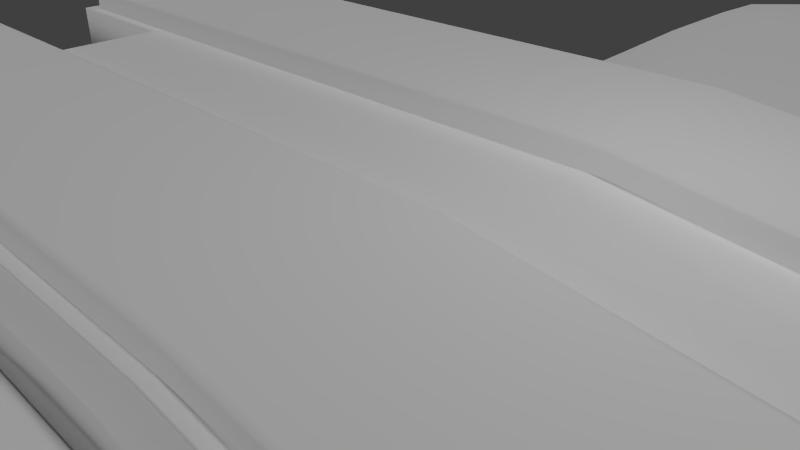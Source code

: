 # Source: Fighter.blend  (saved by Blender 2.74.0; exported with 4.5.12 LTS)
import bpy
from mathutils import Matrix  # noqa: F401  (used for matrix-valued properties, if any)

bpy.ops.wm.read_factory_settings(use_empty=True)
scene = bpy.context.scene
scene.name = 'Scene'

# ---- collections
col_collection_1 = bpy.data.collections.new('Collection 1'); scene.collection.children.link(col_collection_1)

# ---- materials (node trees are filled in below, after node groups)
mat_material = bpy.data.materials.new('Material')
mat_material.alpha_threshold = 0.0
mat_material.use_transparent_shadow = False
mat_material.roughness = 0.5

# ---- material node trees

# ---- world
world_world = bpy.data.worlds.new('World'); scene.world = world_world
world_world.color = (0.05088, 0.05088, 0.05088)
world_world.use_sun_shadow = False
world_world.sun_shadow_jitter_overblur = 0.0
world_world.cycles.sampling_method = 'MANUAL'
world_world.cycles.sample_map_resolution = 256

# ---- cameras
cam_camera = bpy.data.cameras.new('Camera')
cam_camera.clip_end = 100.0
cam_camera.lens = 35.0
cam_camera.sensor_width = 32.0
cam_camera.sensor_height = 18.0
cam_camera.ortho_scale = 7.314
cam_camera.dof.focus_distance = 0.0
cam_camera.dof.aperture_fstop = 128.0

# ---- lights
light_hemi = bpy.data.lights.new('Hemi', 'SUN')
light_hemi.transmission_factor = 0.0
light_hemi.angle = 0.1993
light_hemi.energy = 1.0
light_hemi.shadow_buffer_clip_start = 0.5
light_hemi.shadow_soft_size = 0.1
light_hemi.shadow_cascade_max_distance = 1000.0
light_hemi.cycles.use_multiple_importance_sampling = False
light_lamp = bpy.data.lights.new('Lamp', 'POINT')
light_lamp.transmission_factor = 0.0
light_lamp.cutoff_distance = 30.0
light_lamp.energy = 100.0
light_lamp.shadow_buffer_clip_start = 1.001
light_lamp.shadow_soft_size = 0.1
light_lamp.shadow_maximum_resolution = 0.006
light_lamp.use_absolute_resolution = True
light_lamp.cycles.use_multiple_importance_sampling = False

# ---- meshes
me_cube = bpy.data.meshes.new('Cube')
me_cube.from_pydata([(1.0, 0.8013, -1.0), (-1.0, 0.8013, -1.0), (1.0, 0.8013, 0.8614), (-1.0, 0.8013, 1.326), (0.3333, 0.8013, -1.0), (-0.3333, 0.8013, -1.0), (1.0, 0.8013, -0.2095), (1.0, 0.8013, 0.5809), (-1.0, 0.2155, -1.0), (-1.0, 0.8013, -0.2095), (1.0, 0.1799, 0.8614), (0.3333, 0.8013, 1.371), (-0.3333, 0.8013, 1.371), (-1.0, 0.2159, 1.371), (-1.0, 0.1799, -0.2095), (-1.0, 0.1799, 0.5809), (0.8969, 0.8013, -0.1885), (-0.3333, 0.8013, -0.2095), (0.9077, 0.8013, 0.172), (-0.3441, 0.8013, 0.1814), (1.0, 0.2254, -0.2095), (0.3333, 0.2159, 1.371), (-0.3333, 0.2159, 1.371), (0.3333, 0.1799, -1.0), (-0.3333, 0.1799, -1.0), (0.223, 3.164, -0.03406), (-0.4435, 3.147, -0.03406), (0.223, 3.164, 0.03663), (-0.4435, 3.147, 0.04739), (-1.378, 0.8013, 0.5779), (-1.389, 0.8013, 1.371), (-1.389, 0.8013, -1.0), (-1.389, 0.1799, -1.0), (-1.389, 0.8013, -0.2095), (-1.389, 0.1799, 1.371), (-1.389, 0.2146, -0.2095), (-1.389, 0.2146, 0.5809), (-1.389, 0.752, 0.5809), (-1.389, 0.752, 1.316), (-1.389, 0.752, -0.9449), (-1.389, 0.2146, -0.9449), (-1.389, 0.752, -0.2095), (-1.389, 0.2146, 1.316), (-1.389, 0.1799, -0.2095), (-1.389, 0.1799, 0.5809), (-1.241, 0.752, -0.2095), (-1.241, 0.2146, -0.2095), (-1.241, 0.752, 0.5809), (-1.241, 0.2146, 0.5809), (-1.241, 0.752, 1.316), (-1.241, 0.752, -0.9449), (-1.241, 0.2146, -0.9449), (-1.241, 0.2146, 1.316), (-1.389, 0.2146, 0.9486), (-1.389, 0.2146, -0.5772), (-1.389, 0.752, 0.9486), (-1.389, 0.752, -0.5772), (1.917, 0.1548, -0.2095), (1.917, 0.0638, 0.8191), (2.194, 0.05698, 0.78), (2.376, 0.04894, 0.5809), (2.605, 0.04887, 0.5278), (1.0, 0.07303, 0.7924), (1.0, 0.1199, 0.6366), (1.917, 0.09518, 0.613), (-0.424, 2.789, 0.1505), (-0.3965, 2.285, 0.2195), (-0.369, 1.781, 0.2017), (-0.3333, 1.047, 0.181), (-0.3333, 1.047, -0.1744), (-0.369, 1.781, -0.1393), (-0.3965, 2.285, -0.1043), (-0.424, 2.789, -0.06915), (0.3545, 2.821, -0.06915), (0.4946, 2.322, -0.1043), (0.6037, 1.822, -0.1393), (0.7842, 1.047, -0.1744), (0.7842, 1.047, 0.05371), (0.6037, 1.822, -0.01333), (0.4946, 2.322, -0.02377), (0.3545, 2.821, 0.02375), (0.5893, 0.8013, -0.2095), (0.2818, 0.8013, -0.2095), (-0.02577, 0.8013, -0.2095), (0.5893, 0.8013, 0.4972), (0.2818, 0.8013, 0.5809), (-0.02577, 0.8013, 0.5809), (0.04795, 3.314, -0.03406), (-0.1185, 3.307, -0.03406), (-0.285, 3.3, -0.03406), (0.04795, 3.314, 0.07952), (-0.1185, 3.307, 0.07952), (-0.285, 3.3, 0.07952), (0.5048, 1.047, -0.1744), (0.2254, 1.047, -0.1744), (-0.05395, 1.047, -0.1744), (0.3838, 1.812, -0.1393), (0.1329, 1.802, -0.1393), (-0.1181, 1.791, -0.1393), (0.2718, 2.313, -0.1043), (0.04907, 2.303, -0.1043), (-0.1737, 2.294, -0.1043), (0.1599, 2.813, -0.06915), (-0.03473, 2.805, -0.06915), (-0.2294, 2.797, -0.06915), (-0.05395, 1.047, 0.4806), (0.2254, 1.047, 0.4806), (0.5048, 1.047, 0.3969), (-0.1181, 1.791, 0.3804), (0.1329, 1.802, 0.3804), (0.3838, 1.812, 0.2967), (-0.1737, 2.294, 0.2801), (0.04907, 2.303, 0.2801), (0.2718, 2.313, 0.1964), (-0.2294, 2.797, 0.1798), (-0.03473, 2.805, 0.1798), (0.1599, 2.813, 0.09611), (1.0, 0.2254, -0.9279), (1.0, 0.7368, -0.9279), (1.0, 0.7368, -0.2095), (1.0, 0.7368, 0.5088), (1.0, 0.2254, 0.5088), (1.0, 0.1799, -0.2095), (1.04, 0.2254, -0.2095), (1.095, 0.2605, -0.1537), (1.095, 0.2605, -0.2654), (1.095, 0.6868, -0.2654), (1.095, 0.6868, -0.1537), (1.04, 0.7368, -0.2095), (1.095, 0.2605, -0.872), (1.04, 0.2254, -0.9279), (1.04, 0.7368, -0.9279), (1.095, 0.6868, -0.872), (1.04, 0.7368, 0.5088), (1.095, 0.6868, 0.453), (1.04, 0.2254, 0.5088), (1.095, 0.2605, 0.453), (1.095, 0.2837, -0.1169), (1.095, 0.6539, -0.1169), (1.095, 0.6539, -0.3021), (1.095, 0.2837, -0.3021), (1.095, 0.2837, -0.8353), (1.095, 0.6539, -0.8353), (1.095, 0.6539, 0.4162), (1.095, 0.2837, 0.4162), (1.057, 0.2837, -0.1169), (1.057, 0.6539, -0.1169), (1.057, 0.6539, -0.3021), (1.057, 0.2837, -0.3021), (1.057, 0.2837, -0.8353), (1.057, 0.6539, -0.8353), (1.057, 0.6539, 0.4162), (1.057, 0.2837, 0.4162), (1.0, 0.0111, -1.0), (-1.0, -0.01441, -1.0), (-1.0, -0.02288, 1.371), (-1.0, -0.01877, -0.2095), (-1.0, -0.01958, 0.5809), (0.3333, 0.01039, 1.371), (-0.3333, -0.01126, 1.371), (0.3333, 0.002363, -1.0), (-0.3333, -0.01204, -1.0), (2.812, 0.000867, -0.3174), (1.9, 0.01429, -1.0), (1.917, 0.001238, 0.8812), (2.194, 0.0004211, 0.854), (2.376, 0.0004211, 0.5809), (2.605, 0.0008891, 0.5278), (1.0, 0.0008412, 0.8545), (1.0, -0.8664, -1.0), (-1.0, -0.8664, -1.0), (1.0, -0.8664, 0.8614), (-1.0, -0.8664, 1.339), (0.3333, -0.8664, -1.0), (-0.3333, -0.8664, -1.0), (1.0, -0.8664, -0.2095), (1.0, -0.8664, 0.5809), (-1.0, -0.2454, -1.0), (-1.0, -0.8664, -0.2095), (1.0, -0.2098, 0.8614), (0.3333, -0.8664, 1.371), (-0.3333, -0.8664, 1.371), (-1.0, -0.2458, 1.371), (-1.0, -0.2098, -0.2095), (-1.0, -0.2098, 0.5809), (0.8969, -0.8664, -0.1326), (-0.3333, -0.8664, -0.2095), (0.9297, -0.8664, 0.1665), (-0.3662, -0.8664, 0.1751), (1.0, -0.2553, -0.2095), (0.3333, -0.2458, 1.371), (-0.3333, -0.2458, 1.371), (0.3333, -0.2098, -1.0), (-0.3333, -0.2098, -1.0), (0.1845, -3.225, -0.03406), (-0.4816, -3.197, -0.03406), (0.1845, -3.225, 0.03663), (-0.4816, -3.197, 0.04739), (-1.356, -0.8664, 0.5809), (-1.389, -0.8664, 1.371), (-1.389, -0.8664, -1.0), (-1.389, -0.2098, -1.0), (-1.389, -0.8664, -0.2095), (-1.389, -0.2098, 1.371), (-1.389, -0.2445, -0.2095), (-1.389, -0.2445, 0.5809), (-1.389, -0.8171, 0.5809), (-1.389, -0.8171, 1.316), (-1.389, -0.8171, -0.9449), (-1.389, -0.2445, -0.9449), (-1.389, -0.8171, -0.2095), (-1.389, -0.2445, 1.316), (-1.389, -0.2098, -0.2095), (-1.389, -0.2098, 0.5809), (-1.241, -0.8171, -0.2095), (-1.241, -0.2445, -0.2095), (-1.241, -0.8171, 0.5809), (-1.241, -0.2445, 0.5809), (-1.241, -0.8171, 1.316), (-1.241, -0.8171, -0.9449), (-1.241, -0.2445, -0.9449), (-1.241, -0.2445, 1.316), (-1.389, -0.2445, 0.9486), (-1.389, -0.2445, -0.5772), (-1.389, -0.8171, 0.9486), (-1.389, -0.8171, -0.5772), (1.917, -0.1524, -0.2095), (1.917, -0.07174, 0.7997), (2.194, -0.06135, 0.7835), (2.376, -0.05176, 0.5809), (2.605, -0.04709, 0.5278), (1.0, -0.08177, 0.773), (1.0, -0.1557, 0.5809), (1.917, -0.1124, 0.5982), (-0.4542, -2.839, 0.1505), (-0.4156, -2.335, 0.2195), (-0.3771, -1.832, 0.2017), (-0.3333, -1.142, 0.181), (-0.3333, -1.142, -0.1744), (-0.3771, -1.832, -0.1393), (-0.4156, -2.335, -0.1043), (-0.4542, -2.839, -0.06915), (0.3235, -2.884, -0.06915), (0.4745, -2.387, -0.1043), (0.5945, -1.89, -0.1393), (0.7842, -1.142, -0.1744), (0.7842, -1.142, 0.05371), (0.5945, -1.89, -0.01333), (0.4745, -2.387, -0.02377), (0.3235, -2.884, 0.02375), (0.5893, -0.8664, -0.2095), (0.2818, -0.8664, -0.2095), (-0.02577, -0.8664, -0.2095), (0.5893, -0.8664, 0.4972), (0.2818, -0.8664, 0.5809), (-0.02577, -0.8664, 0.5809), (0.006204, -3.371, -0.03406), (-0.1601, -3.362, -0.03406), (-0.3264, -3.352, -0.03406), (0.006203, -3.371, 0.07952), (-0.1601, -3.362, 0.07952), (-0.3264, -3.352, 0.07952), (0.5048, -1.142, -0.1744), (0.2254, -1.142, -0.1744), (-0.05395, -1.142, -0.1744), (0.3748, -1.875, -0.1393), (0.1242, -1.861, -0.1393), (-0.1265, -1.846, -0.1393), (0.2519, -2.374, -0.1043), (0.02942, -2.361, -0.1043), (-0.1931, -2.348, -0.1043), (0.1291, -2.873, -0.06915), (-0.06534, -2.861, -0.06915), (-0.2597, -2.85, -0.06915), (-0.05395, -1.142, 0.4806), (0.2254, -1.142, 0.4806), (0.5048, -1.142, 0.3969), (-0.1265, -1.846, 0.3804), (0.1242, -1.861, 0.3804), (0.3748, -1.875, 0.2967), (-0.1931, -2.348, 0.2801), (0.02942, -2.361, 0.2801), (0.2519, -2.374, 0.1964), (-0.2597, -2.85, 0.1798), (-0.06534, -2.861, 0.1798), (0.1291, -2.873, 0.09611), (1.0, -0.2553, -0.9279), (1.0, -0.8019, -0.9279), (1.0, -0.8019, -0.2095), (1.0, -0.8019, 0.5088), (1.0, -0.2553, 0.5088), (1.0, -0.2098, -0.2095), (1.04, -0.2553, -0.2095), (1.095, -0.2905, -0.1537), (1.095, -0.2905, -0.2654), (1.095, -0.752, -0.2654), (1.095, -0.752, -0.1537), (1.04, -0.8019, -0.2095), (1.095, -0.2905, -0.872), (1.04, -0.2553, -0.9279), (1.04, -0.8019, -0.9279), (1.095, -0.752, -0.872), (1.04, -0.8019, 0.5088), (1.095, -0.752, 0.453), (1.04, -0.2553, 0.5088), (1.095, -0.2905, 0.453), (1.095, -0.3137, -0.1169), (1.095, -0.7191, -0.1169), (1.095, -0.7191, -0.3021), (1.095, -0.3137, -0.3021), (1.095, -0.3137, -0.8353), (1.095, -0.7191, -0.8353), (1.095, -0.7191, 0.4162), (1.095, -0.3137, 0.4162), (1.057, -0.3137, -0.1169), (1.057, -0.7191, -0.1169), (1.057, -0.7191, -0.3021), (1.057, -0.3137, -0.3021), (1.057, -0.3137, -0.8353), (1.057, -0.7191, -0.8353), (1.057, -0.7191, 0.4162), (1.057, -0.3137, 0.4162), (1.0, 0.1799, -0.9879), (1.0, 0.1678, -1.0), (0.9879, 0.1799, -1.0), (1.0, 0.1678, 0.5809), (1.0, 0.1799, 0.5688), (2.831, 0.09705, -0.2998), (2.822, 0.1029, -0.2901), (2.936, 0.09069, -0.2189), (2.822, 0.1029, 0.4573), (2.823, 0.09705, 0.4675), (2.936, 0.09069, 0.4573), (1.917, 0.1548, 0.5688), (1.917, 0.1512, 0.592), (1.901, 0.1548, -0.9879), (1.9, 0.146, -1.0), (2.831, 0.03505, -0.2998), (2.936, 0.03826, -0.2189), (2.936, 0.02731, -0.2189), (2.936, 0.02731, 0.4573), (2.936, 0.03826, 0.4573), (2.823, 0.03505, 0.4675), (2.936, 0.006329, -0.2189), (2.936, -0.004614, -0.2189), (2.831, 0.0008595, -0.2998), (2.823, 0.0006061, 0.4675), (2.936, -0.004847, 0.4573), (2.936, 0.006097, 0.4573), (2.823, 0.0006332, 0.4675), (1.0, -0.1977, -1.0), (1.0, -0.2098, -0.9879), (0.9879, -0.2098, -1.0), (1.0, -0.2098, 0.5688), (1.0, -0.1977, 0.5809), (2.831, -0.09533, -0.2998), (2.822, -0.1012, -0.2901), (2.936, -0.08896, -0.2189), (2.936, -0.08896, 0.4573), (2.823, -0.09533, 0.4675), (2.822, -0.1012, 0.4573), (1.917, -0.1488, 0.592), (1.917, -0.1524, 0.5688), (1.9, -0.1435, -1.0), (1.901, -0.1524, -0.9879), (2.936, -0.03654, -0.2189), (2.831, -0.03333, -0.2998), (2.936, -0.02559, -0.2189), (2.823, -0.03333, 0.4675), (2.936, -0.03654, 0.4573), (2.936, -0.02559, 0.4573), (0.9893, 0.8013, 0.5779), (0.9893, 0.8013, 0.842), (-0.3333, 0.8013, 1.326), (-1.0, 0.8013, 1.371), (0.9893, 0.8013, -0.1682), (0.3297, 0.8013, 1.326), (-1.378, 0.8013, 1.326), (-0.3441, 0.8013, -0.1706), (-1.0, 0.8013, -0.1706), (0.9077, 0.8013, -0.1522), (-0.0312, 0.8013, 0.5882), (-0.3333, 0.8013, 0.1643), (0.8969, 0.8013, 0.154), (-1.389, 0.8013, 0.5809), (-1.378, 0.8013, -0.1706), (0.5952, 0.8013, 0.5067), (0.2832, 0.8013, 0.5882), (-1.007, 0.878, 0.5704), (-1.007, 0.878, 1.242), (-1.007, 0.878, -0.1013), (-1.388, 0.878, 0.5704), (-0.3459, 0.878, 0.2146), (0.9985, 0.878, 0.5704), (0.9162, 0.878, 0.2061), (0.3334, 0.878, 1.242), (-0.3351, 0.878, 1.242), (0.9985, 0.878, 0.8074), (0.9985, 0.878, -0.09921), (-1.388, 0.878, 1.242), (-0.3459, 0.878, -0.1013), (0.9162, 0.878, -0.08485), (-0.03044, 0.878, 0.5796), (-1.388, 0.878, -0.1013), (0.6012, 0.878, 0.5065), (0.2866, 0.878, 0.5796), (0.9672, -0.8664, 0.5809), (0.9672, -0.8664, 0.8452), (-0.3333, -0.8664, 1.339), (-1.0, -0.8664, 1.371), (0.9672, -0.8664, -0.1441), (0.3222, -0.8664, 1.339), (-1.356, -0.8664, 1.339), (-0.3662, -0.8664, -0.1767), (-1.0, -0.8664, -0.1767), (0.9297, -0.8664, -0.1162), (-0.04234, -0.8664, 0.6137), (-0.3333, -0.8664, 0.1643), (0.8969, -0.8664, 0.154), (-1.389, -0.8664, 0.5809), (-1.356, -0.8664, -0.1767), (0.6073, -0.8664, 0.5264), (0.2862, -0.8664, 0.6137), (-1.0, -0.9321, 0.5757), (-1.0, -0.9321, 1.275), (-1.0, -0.9321, -0.1234), (-1.356, -0.9321, 0.5757), (-0.3662, -0.9321, 0.2013), (0.9672, -0.9321, 0.5757), (0.9297, -0.9321, 0.1934), (0.3222, -0.9321, 1.275), (-0.3333, -0.9321, 1.275), (0.9672, -0.9321, 0.8196), (0.9672, -0.9321, -0.0933), (-1.356, -0.9321, 1.275), (-0.3662, -0.9321, -0.1234), (0.9297, -0.9321, -0.06752), (-0.04234, -0.9321, 0.606), (-1.356, -0.9321, -0.1234), (0.6073, -0.9321, 0.5254), (0.2862, -0.9321, 0.606), (0.9714, 0.2159, 0.8832), (0.9714, 0.7691, 0.8832), (-0.3333, 0.7691, 1.371), (-1.0, 0.7691, 1.371), (0.3333, 0.7691, 1.371), (-1.353, 0.7691, 1.371), (0.3333, 0.1799, 1.371), (-0.3333, 0.1799, 1.371), (-1.0, 0.1799, 1.371), (-1.353, 0.2159, 1.371), (0.9714, -0.2458, 0.8832), (0.9714, -0.8342, 0.8832), (-0.3333, -0.8342, 1.371), (-1.0, -0.8342, 1.371), (0.3333, -0.8342, 1.371), (-1.353, -0.8342, 1.371), (0.3333, -0.2098, 1.371), (-0.3333, -0.2098, 1.371), (-1.0, -0.2098, 1.371), (-1.353, -0.2458, 1.371), (-0.9947, 0.7691, 1.663), (-1.015, 0.7509, 1.686), (-0.974, 0.7509, 1.686), (-0.974, 0.2362, 1.686), (-1.015, 0.2362, 1.686), (-0.9947, 0.2159, 1.663), (0.3552, 0.2362, 1.673), (0.3187, 0.2362, 1.686), (0.3386, 0.2159, 1.663), (0.3386, 0.7691, 1.663), (0.3187, 0.7509, 1.686), (0.3552, 0.7509, 1.673), (-0.3073, 0.2362, 1.686), (-0.348, 0.2362, 1.686), (-0.3281, 0.2159, 1.663), (-0.348, 0.7509, 1.686), (-0.3073, 0.7509, 1.686), (-0.3281, 0.7691, 1.663), (-0.974, -0.816, 1.686), (-1.015, -0.816, 1.686), (-0.9947, -0.8342, 1.663), (-0.9947, -0.2458, 1.663), (-1.015, -0.2662, 1.686), (-0.974, -0.2662, 1.686), (0.3386, -0.2458, 1.663), (0.3187, -0.2662, 1.686), (0.3552, -0.2662, 1.673), (0.3552, -0.816, 1.673), (0.3187, -0.816, 1.686), (0.3386, -0.8342, 1.663), (-0.3281, -0.2458, 1.663), (-0.348, -0.2662, 1.686), (-0.3073, -0.2662, 1.686), (-0.3281, -0.8342, 1.663), (-0.3073, -0.816, 1.686), (-0.348, -0.816, 1.686), (0.9767, 0.2159, 1.175), (0.9609, 0.2362, 1.21), (0.9767, 0.7691, 1.175), (0.9609, 0.7509, 1.21), (-1.327, 0.7509, 1.686), (-1.348, 0.7691, 1.663), (-1.327, 0.2362, 1.686), (-1.348, 0.2159, 1.663), (0.9609, -0.2662, 1.21), (0.9767, -0.2458, 1.175), (0.9767, -0.8342, 1.175), (0.9609, -0.816, 1.21), (-1.348, -0.8342, 1.663), (-1.327, -0.816, 1.686), (-1.348, -0.2458, 1.663), (-1.327, -0.2662, 1.686), (-0.3333, 0.7694, -1.0), (-1.0, 0.7694, -1.0), (0.9644, 0.7694, -1.0), (0.3333, 0.7694, -1.0), (-0.3333, 0.2155, -1.0), (-1.0, 0.1799, -1.0), (0.3333, 0.2155, -1.0), (-1.353, 0.7694, -1.0), (-1.353, 0.2155, -1.0), (-0.3333, -0.8346, -1.0), (-1.0, -0.8346, -1.0), (0.9644, -0.8346, -1.0), (0.3333, -0.8346, -1.0), (-0.3333, -0.2454, -1.0), (-1.0, -0.2098, -1.0), (0.3333, -0.2454, -1.0), (-1.353, -0.8346, -1.0), (-1.353, -0.2454, -1.0), (0.9688, 0.2111, -1.0), (0.9688, -0.2411, -1.0), (-1.0, 0.7694, -1.397), (-1.0, 0.2155, -1.397), (0.3333, 0.7694, -1.397), (0.3333, 0.2155, -1.397), (-0.3333, 0.7694, -1.397), (-0.3333, 0.2155, -1.397), (-1.0, -0.8346, -1.397), (-1.0, -0.2454, -1.397), (0.3333, -0.8346, -1.397), (0.3333, -0.2454, -1.397), (-0.3333, -0.8346, -1.397), (-0.3333, -0.2454, -1.397), (0.9644, 0.7694, -1.148), (-1.353, 0.7694, -1.397), (-1.353, 0.2155, -1.397), (0.9644, -0.8346, -1.256), (-1.353, -0.8346, -1.397), (-1.353, -0.2454, -1.397), (0.9644, 0.2067, -1.148), (0.9644, -0.2367, -1.256), (3.337, 0.0243, 0.1371), (3.337, 0.01743, 0.1371), (3.337, 0.01743, 0.3422), (3.337, 0.0243, 0.3422), (3.337, 0.004278, 0.1371), (3.337, -0.002583, 0.1371), (3.337, -0.002729, 0.3422), (3.337, 0.004132, 0.3422), (3.337, -0.01574, 0.1371), (3.337, -0.0226, 0.1371), (3.337, -0.0226, 0.3422), (3.337, -0.01574, 0.3422), (3.337, 0.05716, 0.1371), (3.337, 0.05716, 0.3422), (3.337, -0.05546, 0.1371), (3.337, -0.05546, 0.3422), (0.9879, 0.0112, -1.0), (2.191, 0.01068, -0.6388), (2.509, 0.005774, -0.5924), (2.521, -0.1244, -0.1407), (2.219, -0.1475, -0.2091), (2.205, 0.1495, -0.6065), (2.484, 0.1262, -0.5982), (2.49, 0.119, -0.61), (2.207, 0.1409, -0.6184), (2.521, 0.1262, 0.5157), (2.219, 0.1495, 0.5688), (2.219, 0.1448, 0.5883), (2.521, 0.1209, 0.5315), (2.207, -0.139, -0.6184), (2.49, -0.1172, -0.61), (2.484, -0.1244, -0.5982), (2.205, -0.1475, -0.6065), (2.521, -0.1191, 0.5315), (2.219, -0.1429, 0.5883), (2.219, -0.1475, 0.5688), (2.521, -0.1244, 0.5157), (2.219, 0.1495, -0.221), (2.521, 0.1262, -0.2056), (2.199, 0.09144, 0.5988), (2.203, -0.101, 0.5851), (2.191, 0.1159, -0.6388), (1.916, 0.1215, -0.9796), (2.509, -0.0897, -0.5924), (2.812, -0.07034, -0.3174), (1.916, 0.01429, -0.9796), (2.812, 0.07207, -0.3174), (2.831, 0.000867, -0.2998), (1.916, -0.119, -0.9796), (2.509, 0.09151, -0.5924), (2.191, -0.114, -0.6388), (2.207, 0.01068, -0.6184), (2.49, 0.005774, -0.61), (2.489, 0.005774, -0.4224), (2.792, 0.000867, -0.1475), (1.896, 0.01429, -0.8096), (2.17, 0.01068, -0.4689), (2.17, 0.1159, -0.4689), (1.896, 0.1215, -0.8096), (2.489, -0.0897, -0.4224), (2.792, -0.07034, -0.1475), (2.792, 0.07207, -0.1475), (1.896, -0.119, -0.8096), (2.489, 0.09151, -0.4224), (2.17, -0.114, -0.4689), (-1.0, -0.1163, 1.371), (-0.3333, -0.1105, 1.371), (0.3333, -0.09971, 1.371), (-1.0, -0.1147, 0.5809), (-1.0, -0.1143, -0.2095), (-1.0, -0.1121, -1.0), (0.3333, -0.1037, -1.0), (-0.3333, -0.1109, -1.0), (0.9879, -0.0993, -1.0), (-0.3421, 0.878, 0.5767), (-0.3541, -0.9321, 0.5962), (0.3333, 0.1023, 1.371), (-0.3333, 0.08431, 1.371), (-1.0, 0.08274, -1.0), (-1.0, 0.0785, 1.371), (-1.0, 0.08056, -0.2095), (-1.0, 0.08015, 0.5809), (0.3333, 0.09113, -1.0), (-0.3333, 0.08392, -1.0), (0.9879, 0.09554, -1.0)], [(60, 64), (229, 233)], [(177, 526, 544, 540), (455, 452, 507, 490), (3, 373, 396, 389), (1, 31, 33, 9), (18, 386, 404, 394), (5, 1, 9, 17), (376, 372, 397, 395), (0, 4, 16, 6), (4, 5, 17, 83, 82, 81, 16), (377, 3, 389, 399), (65, 28, 26, 72), (387, 381, 402, 405), (375, 380, 401, 398), (141, 149, 148, 140), (137, 145, 152, 144), (61, 342, 331, 581), (468, 471, 477, 473), (62, 10, 447, 629), (629, 447, 448, 630), (630, 448, 449, 632), (636, 631, 518, 24), (122, 57, 335, 322), (635, 636, 24, 23), (323, 336, 163, 153), (514, 513, 537, 533), (89, 26, 28, 92), (73, 25, 27, 80), (114, 92, 28, 65), (102, 87, 25, 73), (338, 329, 565, 553), (357, 365, 562, 567), (35, 46, 51, 40, 54), (36, 35, 46, 48), (37, 47, 49, 38, 55), (42, 52, 48, 36, 53), (39, 50, 45, 41, 56), (529, 530, 550, 549), (380, 18, 394, 401), (449, 34, 44, 15), (13, 22, 475, 466), (15, 44, 43, 14), (14, 43, 32, 518), (38, 30, 384, 37, 55), (39, 31, 32, 40), (41, 33, 31, 39, 56), (37, 384, 33, 41), (42, 34, 30, 38), (40, 32, 43, 35, 54), (35, 43, 44, 36), (36, 44, 34, 42, 53), (50, 51, 46, 45), (45, 47, 48, 46), (47, 48, 52, 49), (41, 37, 47, 45), (40, 51, 50, 39), (38, 49, 52, 42), (513, 516, 535, 537), (340, 348, 560, 555), (167, 349, 342, 61), (164, 165, 59, 58), (165, 166, 60, 59), (166, 167, 61, 60), (164, 58, 62, 168), (20, 122, 322, 117), (63, 62, 58, 64), (81, 93, 76, 16), (93, 96, 75, 76), (96, 99, 74, 75), (99, 102, 73, 74), (86, 105, 68, 382), (105, 108, 67, 68), (108, 111, 66, 67), (111, 114, 65, 66), (16, 76, 77, 383), (76, 75, 78, 77), (75, 74, 79, 78), (74, 73, 80, 79), (382, 68, 69, 17), (68, 67, 70, 69), (67, 66, 71, 70), (66, 65, 72, 71), (79, 80, 116, 113), (113, 116, 115, 112), (112, 115, 114, 111), (78, 79, 113, 110), (110, 113, 112, 109), (109, 112, 111, 108), (77, 78, 110, 107), (107, 110, 109, 106), (106, 109, 108, 105), (383, 77, 107, 84), (84, 107, 106, 85), (85, 106, 105, 86), (71, 72, 104, 101), (101, 104, 103, 100), (100, 103, 102, 99), (70, 71, 101, 98), (98, 101, 100, 97), (97, 100, 99, 96), (69, 70, 98, 95), (95, 98, 97, 94), (94, 97, 96, 93), (17, 69, 95, 83), (83, 95, 94, 82), (82, 94, 93, 81), (72, 26, 89, 104), (104, 89, 88, 103), (103, 88, 87, 102), (80, 27, 90, 116), (116, 90, 91, 115), (115, 91, 92, 114), (25, 87, 90, 27), (87, 88, 91, 90), (88, 89, 92, 91), (637, 635, 23, 324), (118, 0, 6, 119), (119, 6, 7, 120), (570, 603, 617, 609), (326, 333, 57, 122), (532, 352, 351), (117, 130, 123, 20), (120, 133, 128, 119), (119, 128, 131, 118), (118, 131, 130, 117), (121, 135, 133, 120), (123, 125, 124), (126, 128, 127), (124, 125, 126, 127), (129, 130, 131, 132), (132, 131, 128, 126), (127, 128, 133, 134), (135, 136, 134, 133), (125, 123, 130, 129), (136, 135, 123, 124), (20, 123, 135, 121), (137, 124, 127, 138), (139, 126, 125, 140), (141, 129, 132, 142), (142, 132, 126, 139), (138, 127, 134, 143), (143, 134, 136, 144), (140, 125, 129, 141), (144, 136, 124, 137), (145, 146, 151, 152), (149, 150, 147, 148), (144, 152, 151, 143), (143, 151, 146, 138), (139, 147, 150, 142), (142, 150, 149, 141), (140, 148, 147, 139), (138, 146, 145, 137), (634, 157, 155, 632), (633, 156, 157, 634), (631, 154, 156, 633), (530, 177, 540, 550), (480, 483, 512, 510), (422, 421, 439, 440), (170, 178, 202, 200), (411, 408, 431, 430), (174, 186, 178, 170), (414, 413, 435, 425), (169, 175, 185, 173), (173, 185, 250, 251, 252, 186, 174), (188, 416, 437, 427), (234, 241, 195, 197), (413, 188, 427, 435), (198, 420, 438, 426), (310, 309, 317, 318), (306, 313, 321, 314), (230, 586, 359, 368), (353, 291, 226, 362), (446, 450, 504, 502), (441, 442, 499, 497), (620, 619, 458, 457), (619, 618, 459, 458), (291, 351, 364, 226), (625, 193, 527, 623), (624, 192, 193, 625), (519, 517, 538, 536), (258, 261, 197, 195), (242, 249, 196, 194), (283, 234, 197, 261), (271, 242, 194, 256), (596, 571, 606, 612), (204, 223, 209, 220, 215), (205, 217, 215, 204), (206, 224, 207, 218, 216), (211, 222, 205, 217, 221), (208, 225, 210, 214, 219), (520, 514, 533, 546), (408, 172, 424, 431), (459, 184, 213, 203), (454, 453, 494, 481), (184, 183, 212, 213), (183, 527, 201, 212), (207, 224, 206, 419, 199), (208, 209, 201, 200), (210, 225, 208, 200, 202), (206, 210, 202, 419), (211, 207, 199, 203), (209, 223, 204, 212, 201), (204, 205, 213, 212), (205, 222, 211, 203, 213), (219, 214, 215, 220), (214, 215, 217, 216), (216, 218, 221, 217), (210, 214, 216, 206), (209, 208, 219, 220), (207, 211, 221, 218), (64, 334, 325, 63), (626, 352, 192, 624), (360, 356, 357, 358), (231, 620, 457, 179), (166, 229, 230, 167), (164, 168, 231, 227), (120, 7, 325, 326, 121), (232, 233, 227, 231), (250, 185, 245, 262), (262, 245, 244, 265), (265, 244, 243, 268), (268, 243, 242, 271), (255, 417, 237, 274), (274, 237, 236, 277), (277, 236, 235, 280), (280, 235, 234, 283), (185, 418, 246, 245), (245, 246, 247, 244), (244, 247, 248, 243), (243, 248, 249, 242), (417, 186, 238, 237), (237, 238, 239, 236), (236, 239, 240, 235), (235, 240, 241, 234), (248, 282, 285, 249), (282, 281, 284, 285), (281, 280, 283, 284), (247, 279, 282, 248), (279, 278, 281, 282), (278, 277, 280, 281), (246, 276, 279, 247), (276, 275, 278, 279), (275, 274, 277, 278), (418, 253, 276, 246), (253, 254, 275, 276), (254, 255, 274, 275), (240, 270, 273, 241), (270, 269, 272, 273), (269, 268, 271, 272), (239, 267, 270, 240), (267, 266, 269, 270), (266, 265, 268, 269), (238, 264, 267, 239), (264, 263, 266, 267), (263, 262, 265, 266), (186, 252, 264, 238), (252, 251, 263, 264), (251, 250, 262, 263), (241, 273, 258, 195), (273, 272, 257, 258), (272, 271, 256, 257), (249, 285, 259, 196), (285, 284, 260, 259), (284, 283, 261, 260), (194, 196, 259, 256), (256, 259, 260, 257), (257, 260, 261, 258), (287, 288, 175, 169), (288, 289, 176, 175), (286, 189, 292, 299), (289, 288, 297, 302), (288, 287, 300, 297), (287, 286, 299, 300), (290, 289, 302, 304), (292, 293, 294), (295, 296, 297), (293, 296, 295, 294), (298, 301, 300, 299), (301, 295, 297, 300), (296, 303, 302, 297), (304, 302, 303, 305), (294, 298, 299, 292), (305, 293, 292, 304), (189, 290, 304, 292), (306, 307, 296, 293), (308, 309, 294, 295), (310, 311, 301, 298), (311, 308, 295, 301), (307, 312, 303, 296), (312, 313, 305, 303), (309, 310, 298, 294), (313, 306, 293, 305), (314, 321, 320, 315), (318, 317, 316, 319), (313, 312, 320, 321), (312, 307, 315, 320), (308, 311, 319, 316), (311, 310, 318, 319), (309, 308, 316, 317), (307, 306, 314, 315), (329, 332, 566, 565), (623, 622, 156, 154), (622, 621, 157, 156), (528, 532, 552, 542), (531, 322, 324), (328, 329, 327), (330, 331, 332), (337, 338, 339), (340, 341, 342), (365, 357, 355, 366), (346, 347, 348, 349), (531, 515, 0, 322), (355, 357, 356), (358, 359, 360), (365, 366, 367), (368, 369, 370), (333, 326, 325, 334), (600, 337, 339, 343), (341, 332, 331, 342), (337, 327, 329, 338), (575, 328, 327, 576), (579, 333, 334, 580), (322, 335, 336, 323), (600, 345, 366, 355), (348, 340, 342, 349), (370, 369, 563, 564), (339, 338, 553, 554), (361, 354, 353, 362), (572, 584, 356), (368, 359, 358, 369), (589, 572, 356, 360), (583, 355, 356, 584), (587, 361, 362, 588), (350, 363, 364, 351), (341, 340, 555, 556), (344, 367, 366, 345), (346, 368, 370, 347), (371, 372, 2, 7), (373, 3, 374, 12), (375, 371, 7, 6), (372, 376, 11, 2), (376, 373, 12, 11), (3, 377, 30, 374), (379, 378, 17, 9), (380, 375, 6, 16), (19, 381, 86, 382), (18, 380, 16, 383), (378, 19, 382, 17), (377, 29, 384, 30), (29, 385, 33, 384), (385, 379, 9, 33), (386, 18, 383, 84), (387, 386, 84, 85), (381, 387, 85, 86), (388, 389, 396, 627), (388, 391, 399, 389), (400, 390, 388, 392), (398, 401, 394, 393), (393, 394, 395, 397), (402, 392, 627), (390, 403, 391, 388), (385, 29, 391, 403), (19, 378, 400, 392), (381, 19, 392, 402), (378, 379, 390, 400), (373, 376, 395, 396), (386, 387, 405, 404), (371, 375, 398, 393), (379, 385, 403, 390), (372, 371, 393, 397), (29, 377, 399, 391), (407, 406, 176, 171), (172, 408, 181, 409), (406, 410, 175, 176), (411, 407, 171, 180), (408, 411, 180, 181), (412, 172, 409, 199), (413, 414, 178, 186), (410, 415, 185, 175), (416, 188, 417, 255), (415, 187, 418, 185), (188, 413, 186, 417), (198, 412, 199, 419), (420, 198, 419, 202), (414, 420, 202, 178), (187, 421, 253, 418), (421, 422, 254, 253), (422, 416, 255, 254), (628, 431, 424, 423), (423, 424, 434, 426), (435, 427, 423, 425), (433, 428, 429, 436), (428, 432, 430, 429), (437, 628, 427), (425, 423, 426, 438), (410, 406, 428, 433), (420, 414, 425, 438), (406, 407, 432, 428), (412, 198, 426, 434), (187, 415, 436, 429), (415, 410, 433, 436), (416, 422, 440, 437), (172, 412, 434, 424), (407, 411, 430, 432), (421, 187, 429, 439), (47, 37, 36, 48), (41, 45, 46, 35), (210, 206, 205, 204), (206, 216, 217, 205), (204, 215, 214, 210), (621, 618, 155, 157), (167, 230, 368, 346), (164, 227, 228, 165), (442, 441, 10, 2), (444, 443, 12, 374), (445, 442, 2, 11), (443, 445, 11, 12), (446, 444, 374, 30), (441, 21, 447, 10), (21, 22, 448, 447), (22, 13, 449, 448), (450, 446, 30, 34), (13, 450, 34, 449), (451, 452, 171, 179), (453, 454, 409, 181), (452, 455, 180, 171), (455, 453, 181, 180), (454, 456, 199, 409), (190, 451, 179, 457), (191, 190, 457, 458), (182, 191, 458, 459), (456, 460, 203, 199), (460, 182, 459, 203), (443, 444, 461, 478), (22, 21, 469, 475), (498, 500, 472, 467), (444, 446, 502, 461), (456, 454, 481, 509), (451, 190, 485, 506), (190, 191, 491, 485), (492, 484, 479, 496), (445, 443, 478, 470), (442, 445, 470, 499), (191, 182, 482, 491), (462, 501, 503, 465), (453, 455, 490, 494), (460, 456, 509, 511), (505, 487, 488, 508), (452, 451, 506, 507), (182, 460, 511, 482), (21, 441, 497, 469), (450, 13, 466, 504), (486, 493, 495, 489), (461, 462, 463), (464, 465, 466), (467, 468, 469), (470, 471, 472), (473, 474, 475), (476, 477, 478), (479, 480, 481), (482, 483, 484), (485, 486, 487), (488, 489, 490), (491, 492, 493), (494, 495, 496), (462, 465, 464, 463), (467, 472, 471, 468), (473, 477, 476, 474), (479, 484, 483, 480), (486, 489, 488, 487), (492, 496, 495, 493), (497, 499, 500, 498), (478, 461, 463, 476), (499, 470, 472, 500), (470, 478, 477, 471), (461, 502, 501, 462), (469, 497, 498, 467), (475, 469, 468, 473), (466, 475, 474, 464), (502, 504, 503, 501), (504, 466, 465, 503), (505, 508, 507, 506), (496, 479, 481, 494), (508, 488, 490, 507), (489, 495, 494, 490), (480, 510, 509, 481), (487, 505, 506, 485), (493, 486, 485, 491), (484, 492, 491, 482), (510, 512, 511, 509), (512, 483, 482, 511), (474, 476, 463, 464), (513, 514, 1, 5), (515, 516, 4, 0), (516, 513, 5, 4), (8, 517, 24, 518), (517, 519, 23, 24), (520, 521, 32, 31), (514, 520, 31, 1), (521, 8, 518, 32), (523, 522, 174, 170), (525, 524, 169, 173), (522, 525, 173, 174), (526, 177, 527, 193), (528, 526, 193, 192), (530, 529, 200, 201), (529, 523, 170, 200), (177, 530, 201, 527), (519, 531, 324, 23), (538, 534, 533, 537), (536, 538, 537, 535), (534, 547, 546, 533), (544, 543, 539, 540), (542, 541, 543, 544), (540, 539, 549, 550), (532, 528, 192, 352), (524, 525, 541, 548), (8, 521, 547, 534), (521, 520, 546, 547), (517, 8, 534, 538), (523, 529, 549, 539), (516, 515, 545, 535), (526, 528, 542, 544), (532, 524, 548, 552), (525, 522, 543, 541), (531, 519, 536, 551), (522, 523, 539, 543), (286, 287, 169, 351), (552, 548, 541, 542), (350, 351, 352), (515, 531, 551, 545), (551, 536, 535, 545), (553, 565, 566, 556), (557, 554, 555, 560), (558, 559, 564, 561), (562, 563, 568, 567), (555, 554, 553, 556), (559, 558, 557, 560), (563, 562, 561, 564), (367, 344, 558, 561), (369, 358, 568, 563), (348, 347, 559, 560), (343, 339, 554, 557), (347, 370, 564, 559), (344, 343, 557, 558), (365, 367, 561, 562), (332, 341, 556, 566), (358, 357, 567, 568), (350, 153, 163, 363), (165, 228, 229, 166), (591, 328, 575), (578, 330, 328, 591), (600, 327, 337), (600, 343, 344, 345), (332, 329, 328, 330), (227, 233, 228), (58, 59, 64), (228, 593, 229), (289, 290, 353, 354, 176), (354, 179, 171, 176), (232, 231, 179), (322, 323, 324), (350, 352, 626), (323, 637, 324), (189, 286, 351, 291), (290, 189, 291, 353), (117, 322, 0, 118), (121, 326, 122, 20), (524, 532, 351, 169), (325, 7, 2, 10), (63, 325, 10), (232, 354, 361, 233), (62, 63, 10), (354, 232, 179), (333, 579, 590, 57), (579, 578, 591, 590), (57, 590, 574, 335), (590, 591, 575, 574), (359, 586, 589, 360), (586, 587, 588, 589), (363, 582, 585, 364), (582, 583, 584, 585), (362, 226, 573, 588), (588, 573, 572, 589), (226, 364, 585, 573), (573, 585, 584, 572), (330, 578, 581, 331), (578, 579, 580, 581), (335, 574, 577, 336), (574, 575, 576, 577), (594, 570, 609, 610), (582, 604, 605, 583), (571, 602, 616, 606), (577, 576, 605, 604), (587, 586, 230, 229), (60, 61, 581, 580), (592, 60, 580), (587, 229, 593), (334, 592, 580), (361, 587, 593), (233, 361, 593), (228, 233, 593), (592, 334, 64), (59, 60, 592), (64, 59, 592), (594, 595, 336, 577), (596, 597, 355, 583), (595, 598, 163, 336), (162, 599, 327, 600), (598, 601, 363, 163), (597, 162, 600, 355), (599, 602, 576, 327), (601, 603, 582, 363), (603, 570, 604, 582), (571, 596, 583, 605), (570, 594, 577, 604), (602, 571, 605, 576), (616, 614, 607, 606), (612, 606, 607, 613), (615, 608, 609, 617), (611, 610, 609, 608), (603, 601, 615, 617), (602, 599, 614, 616), (162, 597, 613, 607), (601, 598, 608, 615), (599, 162, 607, 614), (598, 595, 611, 608), (597, 596, 612, 613), (595, 594, 610, 611), (184, 459, 618, 621), (183, 184, 621, 622), (527, 183, 622, 623), (569, 626, 624, 160), (160, 624, 625, 161), (161, 625, 623, 154), (159, 155, 618, 619), (158, 159, 619, 620), (168, 158, 620, 231), (395, 405, 402), (404, 405, 395), (394, 404, 395), (429, 430, 439), (439, 430, 440), (440, 430, 437), (395, 402, 627, 396), (392, 388, 627), (430, 431, 628, 437), (427, 628, 423), (35, 36, 37, 41), (518, 631, 633, 14), (14, 633, 634, 15), (15, 634, 632, 449), (569, 160, 635, 637), (160, 161, 636, 635), (161, 154, 631, 636), (159, 630, 632, 155), (158, 629, 630, 159), (168, 62, 629, 158), (153, 569, 637, 323), (153, 350, 626, 569)])
me_cube.polygons.foreach_set('use_smooth', [True] * 659)
_uv = me_cube.uv_layers.new(name='UVMap')
_uv.uv.foreach_set('vector', [0.9123, 0.918, 0.9123, 0.8536, 0.9507, 0.8536, 0.9507, 0.918, 0.1831, 0.7284, 0.2166, 0.7985, 0.1889, 0.7932, 0.1554, 0.7231, 0.2277, 0.0407, 0.2277, 0.1051, 0.2195, 0.1047, 0.2195, 0.03973, 0.0029, 0.04082, 0.0029, 0.003258, 0.0793, 0.003218, 0.0793, 0.04078, 0.9862, 0.5192, 0.9863, 0.4866, 0.9937, 0.4867, 0.9937, 0.5159, 0.0029, 0.1052, 0.0029, 0.04082, 0.0793, 0.04078, 0.0793, 0.1052, 0.9899, 0.2207, 0.9899, 0.2876, 0.9825, 0.2888, 0.9825, 0.2217, 0.0029, 0.2341, 0.0029, 0.1696, 0.08134, 0.2241, 0.0793, 0.234, 0.0029, 0.1696, 0.0029, 0.1052, 0.0793, 0.1052, 0.0793, 0.1349, 0.0793, 0.1646, 0.0793, 0.1943, 0.08134, 0.2241, 0.2277, 0.004178, 0.2277, 0.0407, 0.2195, 0.03973, 0.2195, 0.002901, 0.674, 0.03756, 0.6839, 0.002901, 0.6918, 0.002905, 0.6952, 0.03757, 0.9971, 0.9667, 0.9971, 0.9971, 0.9897, 0.997, 0.9897, 0.9664, 0.7902, 0.4757, 0.7902, 0.4836, 0.7828, 0.4827, 0.7828, 0.4748, 0.3503, 0.9946, 0.3466, 0.9946, 0.3466, 0.943, 0.3503, 0.943, 0.9939, 0.3461, 0.9902, 0.3461, 0.9902, 0.2946, 0.9939, 0.2946, 0.7555, 0.8155, 0.7539, 0.7942, 0.7599, 0.7941, 0.7625, 0.8236, 0.5328, 0.8621, 0.4831, 0.8621, 0.4831, 0.8017, 0.5328, 0.8017, 0.329, 0.328, 0.3393, 0.3284, 0.339, 0.3962, 0.3315, 0.3962, 0.3315, 0.3962, 0.339, 0.3962, 0.3391, 0.4605, 0.3299, 0.4605, 0.3299, 0.4605, 0.3391, 0.4605, 0.3392, 0.5248, 0.3294, 0.5248, 0.09477, 0.3419, 0.09465, 0.2775, 0.104, 0.2775, 0.104, 0.3419, 0.5504, 0.2291, 0.5504, 0.1404, 0.6256, 0.1419, 0.6256, 0.2291, 0.09546, 0.4064, 0.09477, 0.3419, 0.104, 0.3419, 0.104, 0.4064, 0.1029, 0.4708, 0.1008, 0.5578, 0.08804, 0.5578, 0.08773, 0.4708, 0.6894, 0.9335, 0.6894, 0.8691, 0.7278, 0.8691, 0.7278, 0.9335, 0.9841, 0.05247, 0.9839, 0.06724, 0.976, 0.06725, 0.9731, 0.05248, 0.7267, 0.03601, 0.7302, 0.002911, 0.737, 0.002901, 0.7356, 0.036, 0.7584, 0.2885, 0.7609, 0.2397, 0.7766, 0.2537, 0.777, 0.2885, 0.6268, 0.6904, 0.6354, 0.7393, 0.6192, 0.724, 0.608, 0.6903, 0.971, 0.2499, 0.9761, 0.2499, 0.9729, 0.2888, 0.9697, 0.2888, 0.9587, 0.2499, 0.9638, 0.2499, 0.9652, 0.2888, 0.962, 0.2888, 0.97, 0.7044, 0.9557, 0.7044, 0.9557, 0.6333, 0.97, 0.6333, 0.97, 0.6688, 0.3837, 0.7951, 0.3837, 0.7187, 0.398, 0.7187, 0.398, 0.7951, 0.6667, 0.8791, 0.681, 0.8791, 0.681, 0.9502, 0.6667, 0.9502, 0.6667, 0.9147, 0.827, 0.8801, 0.8412, 0.8801, 0.8412, 0.9512, 0.827, 0.9512, 0.827, 0.9157, 0.5412, 0.851, 0.5554, 0.851, 0.5554, 0.9221, 0.5412, 0.9221, 0.5412, 0.8866, 0.6225, 0.9361, 0.6225, 0.8791, 0.6609, 0.8791, 0.6609, 0.9361, 0.9863, 0.5506, 0.9862, 0.5192, 0.9937, 0.5159, 0.9937, 0.5441, 0.8487, 0.7227, 0.8862, 0.7227, 0.8862, 0.7991, 0.8487, 0.7992, 0.1408, 0.6023, 0.1276, 0.6653, 0.09987, 0.66, 0.1131, 0.597, 0.8487, 0.7992, 0.8862, 0.7991, 0.8862, 0.8756, 0.8487, 0.8756, 0.8487, 0.8756, 0.8862, 0.8756, 0.8862, 0.952, 0.8487, 0.952, 0.7876, 0.7167, 0.7828, 0.722, 0.7828, 0.6456, 0.7876, 0.6456, 0.7876, 0.6812, 0.7876, 0.4981, 0.7828, 0.4928, 0.8429, 0.4928, 0.8395, 0.4981, 0.7876, 0.5692, 0.7828, 0.5692, 0.7828, 0.4928, 0.7876, 0.4981, 0.7876, 0.5336, 0.7876, 0.6456, 0.7828, 0.6456, 0.7828, 0.5692, 0.7876, 0.5692, 0.8395, 0.7167, 0.8429, 0.722, 0.7828, 0.722, 0.7876, 0.7167, 0.8395, 0.4981, 0.8429, 0.4928, 0.8429, 0.5692, 0.8395, 0.5692, 0.8395, 0.5336, 0.8395, 0.5692, 0.8429, 0.5692, 0.8429, 0.6456, 0.8395, 0.6456, 0.8395, 0.6456, 0.8429, 0.6456, 0.8429, 0.722, 0.8395, 0.7167, 0.8395, 0.6812, 0.6167, 0.9502, 0.5648, 0.9502, 0.5648, 0.8791, 0.6167, 0.8791, 0.1198, 0.8807, 0.1198, 0.8043, 0.1718, 0.8043, 0.1718, 0.8807, 0.0029, 0.8097, 0.05484, 0.8097, 0.05484, 0.8808, 0.0029, 0.8808, 0.892, 0.8814, 0.892, 0.805, 0.9063, 0.805, 0.9063, 0.8814, 0.9731, 0.1308, 0.9874, 0.1308, 0.9874, 0.1828, 0.9731, 0.1828, 0.5294, 0.985, 0.5151, 0.985, 0.5151, 0.933, 0.5294, 0.933, 0.6894, 0.8691, 0.6894, 0.8047, 0.7278, 0.8047, 0.7278, 0.8691, 0.753, 0.7832, 0.751, 0.7832, 0.7503, 0.7438, 0.7516, 0.7438, 0.7508, 0.8156, 0.7506, 0.7942, 0.7539, 0.7942, 0.7555, 0.8155, 0.1776, 0.8496, 0.1792, 0.8227, 0.1864, 0.8226, 0.1837, 0.8495, 0.8381, 0.1886, 0.8381, 0.2153, 0.8334, 0.2153, 0.8327, 0.1958, 0.751, 0.8381, 0.7508, 0.8156, 0.7555, 0.8155, 0.7557, 0.838, 0.3219, 0.2401, 0.328, 0.2397, 0.329, 0.328, 0.322, 0.3284, 0.4199, 0.7798, 0.4155, 0.7798, 0.4155, 0.7045, 0.4199, 0.7103, 0.2049, 0.9376, 0.1898, 0.938, 0.1837, 0.8495, 0.2036, 0.8489, 0.5945, 0.4941, 0.6015, 0.5183, 0.5746, 0.517, 0.5648, 0.4928, 0.6015, 0.5183, 0.6098, 0.5927, 0.5885, 0.5927, 0.5746, 0.517, 0.6098, 0.5927, 0.6183, 0.6415, 0.5968, 0.6414, 0.5885, 0.5927, 0.6183, 0.6415, 0.6268, 0.6904, 0.608, 0.6903, 0.5968, 0.6414, 0.6326, 0.2298, 0.6422, 0.206, 0.671, 0.206, 0.6726, 0.2297, 0.7511, 0.4584, 0.7534, 0.3862, 0.7764, 0.3861, 0.776, 0.4571, 0.7534, 0.3862, 0.7559, 0.3374, 0.777, 0.3373, 0.7764, 0.3861, 0.7559, 0.3374, 0.7584, 0.2885, 0.777, 0.2885, 0.777, 0.3373, 0.7145, 0.2312, 0.716, 0.2074, 0.7381, 0.2074, 0.7476, 0.2311, 0.716, 0.2074, 0.7196, 0.1325, 0.7318, 0.1325, 0.7381, 0.2074, 0.7196, 0.1325, 0.7231, 0.08426, 0.7309, 0.08424, 0.7318, 0.1325, 0.7231, 0.08426, 0.7267, 0.03601, 0.7356, 0.036, 0.7309, 0.08424, 0.6726, 0.2297, 0.671, 0.206, 0.7054, 0.206, 0.7087, 0.2298, 0.671, 0.206, 0.669, 0.135, 0.702, 0.1351, 0.7054, 0.206, 0.669, 0.135, 0.6673, 0.0863, 0.6986, 0.08632, 0.702, 0.1351, 0.6673, 0.0863, 0.674, 0.03756, 0.6952, 0.03757, 0.6986, 0.08632, 0.6893, 0.3375, 0.701, 0.2887, 0.7202, 0.2886, 0.7123, 0.3375, 0.7123, 0.3375, 0.7202, 0.2886, 0.7396, 0.2886, 0.7344, 0.3375, 0.7344, 0.3375, 0.7396, 0.2886, 0.7584, 0.2885, 0.7559, 0.3374, 0.7318, 0.1325, 0.7309, 0.08424, 0.7525, 0.08518, 0.7621, 0.1335, 0.7044, 0.3864, 0.7123, 0.3375, 0.7344, 0.3375, 0.7292, 0.3863, 0.7292, 0.3863, 0.7344, 0.3375, 0.7559, 0.3374, 0.7534, 0.3862, 0.7381, 0.2074, 0.7318, 0.1325, 0.7621, 0.1335, 0.7717, 0.2074, 0.6967, 0.4608, 0.7044, 0.3864, 0.7292, 0.3863, 0.7242, 0.4596, 0.7242, 0.4596, 0.7292, 0.3863, 0.7534, 0.3862, 0.7511, 0.4584, 0.7476, 0.2311, 0.7381, 0.2074, 0.7717, 0.2074, 0.7813, 0.2312, 0.6903, 0.485, 0.6967, 0.4608, 0.7242, 0.4596, 0.7205, 0.4837, 0.7205, 0.4837, 0.7242, 0.4596, 0.7511, 0.4584, 0.7501, 0.4823, 0.683, 0.6419, 0.6833, 0.6907, 0.6645, 0.6906, 0.6614, 0.6418, 0.6614, 0.6418, 0.6645, 0.6906, 0.6457, 0.6905, 0.6399, 0.6417, 0.6399, 0.6417, 0.6457, 0.6905, 0.6268, 0.6904, 0.6183, 0.6415, 0.6826, 0.5931, 0.683, 0.6419, 0.6614, 0.6418, 0.6583, 0.5929, 0.6583, 0.5929, 0.6614, 0.6418, 0.6399, 0.6417, 0.634, 0.5928, 0.634, 0.5928, 0.6399, 0.6417, 0.6183, 0.6415, 0.6098, 0.5927, 0.6825, 0.5221, 0.6826, 0.5931, 0.6583, 0.5929, 0.6555, 0.5208, 0.6555, 0.5208, 0.6583, 0.5929, 0.634, 0.5928, 0.6285, 0.5195, 0.6285, 0.5195, 0.634, 0.5928, 0.6098, 0.5927, 0.6015, 0.5183, 0.6836, 0.4983, 0.6825, 0.5221, 0.6555, 0.5208, 0.6539, 0.4969, 0.6539, 0.4969, 0.6555, 0.5208, 0.6285, 0.5195, 0.6242, 0.4955, 0.6242, 0.4955, 0.6285, 0.5195, 0.6015, 0.5183, 0.5945, 0.4941, 0.6833, 0.6907, 0.6836, 0.7254, 0.6676, 0.7394, 0.6645, 0.6906, 0.6645, 0.6906, 0.6676, 0.7394, 0.6515, 0.7393, 0.6457, 0.6905, 0.6457, 0.6905, 0.6515, 0.7393, 0.6354, 0.7393, 0.6268, 0.6904, 0.701, 0.2887, 0.7122, 0.255, 0.7287, 0.2398, 0.7202, 0.2886, 0.7202, 0.2886, 0.7287, 0.2398, 0.7448, 0.2397, 0.7396, 0.2886, 0.7396, 0.2886, 0.7448, 0.2397, 0.7609, 0.2397, 0.7584, 0.2885, 0.9839, 0.002901, 0.9841, 0.02035, 0.9731, 0.02036, 0.9771, 0.002908, 0.9841, 0.02035, 0.9841, 0.03641, 0.9731, 0.03642, 0.9731, 0.02036, 0.9841, 0.03641, 0.9841, 0.05247, 0.9731, 0.05248, 0.9731, 0.03642, 0.09589, 0.4696, 0.09546, 0.4064, 0.104, 0.4064, 0.104, 0.4696, 0.4693, 0.7103, 0.4755, 0.7034, 0.4755, 0.7798, 0.4693, 0.7798, 0.4693, 0.7798, 0.4755, 0.7798, 0.4755, 0.8562, 0.4693, 0.8492, 0.8269, 0.1988, 0.8269, 0.2109, 0.8104, 0.2109, 0.8104, 0.1988, 0.4751, 0.2291, 0.4751, 0.1404, 0.5504, 0.1404, 0.5504, 0.2291, 0.06335, 0.4678, 0.06637, 0.4696, 0.06637, 0.4708, 0.2224, 0.7083, 0.2262, 0.7083, 0.2262, 0.7777, 0.2224, 0.7777, 0.2318, 0.7025, 0.228, 0.7025, 0.228, 0.633, 0.2318, 0.633, 0.2318, 0.633, 0.228, 0.633, 0.228, 0.5636, 0.2318, 0.5636, 0.3218, 0.9925, 0.318, 0.9925, 0.318, 0.943, 0.3218, 0.943, 0.3067, 0.9925, 0.3029, 0.9925, 0.3029, 0.943, 0.3067, 0.943, 0.2262, 0.7777, 0.2317, 0.7724, 0.2317, 0.7832, 0.2224, 0.6277, 0.228, 0.633, 0.2224, 0.6385, 0.6564, 0.8039, 0.6564, 0.8147, 0.6152, 0.8147, 0.6152, 0.8039, 0.3125, 0.9464, 0.318, 0.943, 0.318, 0.9925, 0.3125, 0.9876, 0.2224, 0.5691, 0.228, 0.5636, 0.228, 0.633, 0.2224, 0.6277, 0.2224, 0.6385, 0.228, 0.633, 0.228, 0.7025, 0.2224, 0.6972, 0.3029, 0.9925, 0.2972, 0.989, 0.2972, 0.9478, 0.3029, 0.943, 0.2317, 0.7724, 0.2262, 0.7777, 0.2262, 0.7083, 0.2317, 0.7137, 0.2317, 0.8418, 0.2262, 0.8472, 0.2262, 0.7777, 0.2317, 0.7832, 0.2224, 0.7777, 0.2262, 0.7777, 0.2262, 0.8472, 0.2224, 0.8472, 0.6542, 0.8003, 0.6564, 0.8039, 0.6152, 0.8039, 0.6184, 0.8003, 0.6184, 0.8182, 0.6152, 0.8147, 0.6564, 0.8147, 0.6542, 0.8182, 0.6542, 0.8698, 0.6564, 0.8733, 0.6152, 0.8733, 0.6184, 0.8698, 0.6184, 0.8698, 0.6152, 0.8733, 0.6152, 0.8147, 0.6184, 0.8182, 0.6184, 0.8003, 0.6152, 0.8039, 0.6152, 0.7452, 0.6184, 0.7488, 0.6184, 0.7488, 0.6152, 0.7452, 0.6564, 0.7452, 0.6542, 0.7488, 0.6542, 0.8182, 0.6564, 0.8147, 0.6564, 0.8733, 0.6542, 0.8698, 0.6542, 0.7488, 0.6564, 0.7452, 0.6564, 0.8039, 0.6542, 0.8003, 0.1198, 0.8865, 0.1556, 0.8865, 0.1556, 0.938, 0.1198, 0.938, 0.03868, 0.9381, 0.0029, 0.9381, 0.0029, 0.8866, 0.03868, 0.8866, 0.1039, 0.9433, 0.1076, 0.9433, 0.1076, 0.9791, 0.1039, 0.9791, 0.6584, 0.9934, 0.6547, 0.9934, 0.6547, 0.9419, 0.6584, 0.9419, 0.8428, 0.8367, 0.8391, 0.8367, 0.8391, 0.7852, 0.8428, 0.7852, 0.1908, 0.9796, 0.1871, 0.9796, 0.1871, 0.9438, 0.1908, 0.9438, 0.09437, 0.9433, 0.09806, 0.9433, 0.09806, 0.9791, 0.09437, 0.9791, 0.1813, 0.9796, 0.1776, 0.9796, 0.1776, 0.9438, 0.1813, 0.9438, 0.9219, 0.6456, 0.9315, 0.6456, 0.9319, 0.722, 0.9221, 0.722, 0.9219, 0.5692, 0.9315, 0.5692, 0.9315, 0.6456, 0.9219, 0.6456, 0.9217, 0.4928, 0.931, 0.4928, 0.9315, 0.5692, 0.9219, 0.5692, 0.9123, 0.9522, 0.9123, 0.918, 0.9507, 0.918, 0.9507, 0.9521, 0.9071, 0.2698, 0.854, 0.2698, 0.8539, 0.2397, 0.9071, 0.2397, 0.9897, 0.7588, 0.9897, 0.7278, 0.996, 0.7278, 0.996, 0.7588, 0.2379, 0.1962, 0.3143, 0.1963, 0.3143, 0.2338, 0.2379, 0.2338, 0.5524, 0.5387, 0.5525, 0.6019, 0.5462, 0.6015, 0.5461, 0.5382, 0.2379, 0.1318, 0.3143, 0.1318, 0.3143, 0.1963, 0.2379, 0.1962, 0.9644, 0.329, 0.9644, 0.3903, 0.9581, 0.3903, 0.9581, 0.329, 0.2379, 0.002901, 0.3143, 0.002927, 0.3217, 0.0129, 0.2379, 0.06734, 0.2379, 0.06734, 0.3217, 0.0129, 0.3143, 0.04262, 0.3143, 0.07235, 0.3143, 0.1021, 0.3143, 0.1318, 0.2379, 0.1318, 0.9882, 0.8686, 0.9882, 0.9105, 0.9819, 0.9097, 0.9818, 0.8711, 0.03779, 0.6132, 0.01656, 0.6132, 0.01997, 0.5786, 0.02785, 0.5786, 0.9882, 0.8346, 0.9882, 0.8686, 0.9818, 0.8711, 0.9819, 0.8397, 0.827, 0.8011, 0.827, 0.7278, 0.8333, 0.733, 0.8333, 0.8006, 0.8428, 0.7278, 0.8428, 0.7794, 0.8391, 0.7794, 0.8391, 0.7278, 0.9601, 0.938, 0.9601, 0.9896, 0.9565, 0.9896, 0.9565, 0.938, 0.7462, 0.8156, 0.7393, 0.8239, 0.7413, 0.7943, 0.7473, 0.7943, 0.4074, 0.241, 0.4826, 0.2409, 0.4826, 0.3297, 0.4074, 0.3298, 0.4425, 0.9426, 0.4425, 0.8891, 0.4707, 0.8891, 0.4707, 0.9426, 0.4051, 0.9426, 0.4051, 0.8891, 0.4333, 0.8891, 0.4333, 0.9426, 0.312, 0.3962, 0.3111, 0.4605, 0.3015, 0.4605, 0.3014, 0.3962, 0.3111, 0.4605, 0.3106, 0.5248, 0.3015, 0.5248, 0.3015, 0.4605, 0.4826, 0.2409, 0.5578, 0.2409, 0.5578, 0.3281, 0.4826, 0.3297, 0.07593, 0.3419, 0.06637, 0.3419, 0.06637, 0.2775, 0.07582, 0.2775, 0.07663, 0.4064, 0.06637, 0.4064, 0.06637, 0.3419, 0.07593, 0.3419, 0.7828, 0.8909, 0.7828, 0.8264, 0.8212, 0.8264, 0.8212, 0.8909, 0.01986, 0.5636, 0.03084, 0.5636, 0.02785, 0.5786, 0.01997, 0.5786, 0.2137, 0.4418, 0.2225, 0.4401, 0.2302, 0.4722, 0.2235, 0.4735, 0.7584, 0.6892, 0.777, 0.6893, 0.7766, 0.7239, 0.7609, 0.7379, 0.6266, 0.2887, 0.6078, 0.2888, 0.6191, 0.2551, 0.6354, 0.2398, 0.6787, 0.8274, 0.6787, 0.8367, 0.6622, 0.8367, 0.6622, 0.8274, 0.06064, 0.8808, 0.06064, 0.8453, 0.06064, 0.8097, 0.07488, 0.8097, 0.07488, 0.8808, 0.892, 0.7227, 0.9063, 0.7227, 0.9063, 0.7992, 0.892, 0.7991, 0.892, 0.9583, 0.892, 0.9227, 0.892, 0.8872, 0.9063, 0.8872, 0.9063, 0.9583, 0.2174, 0.9241, 0.2174, 0.8885, 0.2174, 0.853, 0.2317, 0.853, 0.2317, 0.9241, 0.9557, 0.6275, 0.9557, 0.5919, 0.9557, 0.5564, 0.97, 0.5564, 0.97, 0.6275, 0.6894, 0.9677, 0.6894, 0.9335, 0.7278, 0.9335, 0.7278, 0.9676, 0.5525, 0.6019, 0.5526, 0.6662, 0.5462, 0.6658, 0.5462, 0.6015, 0.9523, 0.2397, 0.9523, 0.3161, 0.9147, 0.3161, 0.9147, 0.2397, 0.2096, 0.6023, 0.1963, 0.6653, 0.1686, 0.66, 0.1819, 0.597, 0.9523, 0.3161, 0.9523, 0.3925, 0.9147, 0.3925, 0.9147, 0.3161, 0.9523, 0.3925, 0.9523, 0.469, 0.9147, 0.4689, 0.9147, 0.3925, 0.8415, 0.4636, 0.8415, 0.4281, 0.8415, 0.3925, 0.8462, 0.3925, 0.8462, 0.469, 0.8415, 0.245, 0.7861, 0.245, 0.7828, 0.2397, 0.8462, 0.2397, 0.8415, 0.3161, 0.8415, 0.2806, 0.8415, 0.245, 0.8462, 0.2397, 0.8462, 0.3161, 0.8415, 0.3925, 0.8415, 0.3161, 0.8462, 0.3161, 0.8462, 0.3925, 0.7861, 0.4636, 0.8415, 0.4636, 0.8462, 0.469, 0.7828, 0.469, 0.7861, 0.245, 0.7861, 0.2806, 0.7861, 0.3161, 0.7828, 0.3161, 0.7828, 0.2397, 0.7861, 0.3161, 0.7861, 0.3925, 0.7828, 0.3925, 0.7828, 0.3161, 0.7861, 0.3925, 0.7861, 0.4281, 0.7861, 0.4636, 0.7828, 0.469, 0.7828, 0.3925, 0.2933, 0.8088, 0.2933, 0.8799, 0.2379, 0.8799, 0.2379, 0.8088, 0.1699, 0.4793, 0.2253, 0.4793, 0.2253, 0.5557, 0.1699, 0.5557, 0.362, 0.8088, 0.362, 0.8799, 0.3067, 0.8799, 0.3067, 0.8088, 0.6764, 0.8216, 0.6622, 0.8216, 0.6622, 0.7452, 0.6764, 0.7452, 0.9839, 0.7278, 0.9839, 0.7832, 0.9697, 0.7832, 0.9697, 0.7278, 0.9723, 0.3961, 0.9723, 0.4515, 0.9581, 0.4515, 0.9581, 0.3961, 0.7607, 0.8824, 0.7662, 0.8822, 0.7689, 0.9706, 0.7643, 0.971, 0.07706, 0.4696, 0.06637, 0.4696, 0.06637, 0.4064, 0.07663, 0.4064, 0.4182, 0.4174, 0.4904, 0.4173, 0.4835, 0.4283, 0.4182, 0.4284, 0.314, 0.3279, 0.312, 0.3962, 0.3014, 0.3962, 0.3016, 0.3285, 0.751, 0.8381, 0.746, 0.8381, 0.7462, 0.8156, 0.7508, 0.8156, 0.08488, 0.8933, 0.08736, 0.8046, 0.09537, 0.8045, 0.09288, 0.8932, 0.4693, 0.8492, 0.4755, 0.8562, 0.4143, 0.8562, 0.4155, 0.855, 0.4199, 0.8492, 0.114, 0.8043, 0.1124, 0.8931, 0.09288, 0.8932, 0.09537, 0.8045, 0.5945, 0.4851, 0.5648, 0.487, 0.574, 0.4597, 0.601, 0.458, 0.601, 0.458, 0.574, 0.4597, 0.5877, 0.3863, 0.609, 0.3864, 0.609, 0.3864, 0.5877, 0.3863, 0.5963, 0.3377, 0.6178, 0.3376, 0.6178, 0.3376, 0.5963, 0.3377, 0.6078, 0.2888, 0.6266, 0.2887, 0.07908, 0.8039, 0.03904, 0.8039, 0.04065, 0.7773, 0.06941, 0.7773, 0.7516, 0.5234, 0.7765, 0.5249, 0.7764, 0.5917, 0.7534, 0.5917, 0.7534, 0.5917, 0.7764, 0.5917, 0.777, 0.6406, 0.7559, 0.6405, 0.7559, 0.6405, 0.777, 0.6406, 0.777, 0.6893, 0.7584, 0.6892, 0.1699, 0.2514, 0.1971, 0.2461, 0.1928, 0.2741, 0.1711, 0.2782, 0.1711, 0.2782, 0.1928, 0.2741, 0.2004, 0.3464, 0.1885, 0.3487, 0.1885, 0.3487, 0.2004, 0.3464, 0.2087, 0.3938, 0.2011, 0.3952, 0.2011, 0.3952, 0.2087, 0.3938, 0.2225, 0.4401, 0.2137, 0.4418, 0.03904, 0.8039, 0.0029, 0.8039, 0.006293, 0.7773, 0.04065, 0.7773, 0.04065, 0.7773, 0.006293, 0.7773, 0.009718, 0.7106, 0.04268, 0.7106, 0.04268, 0.7106, 0.009718, 0.7106, 0.01314, 0.6619, 0.04443, 0.6619, 0.04443, 0.6619, 0.01314, 0.6619, 0.01656, 0.6132, 0.03779, 0.6132, 0.6894, 0.6396, 0.7124, 0.64, 0.7203, 0.6888, 0.701, 0.6886, 0.7124, 0.64, 0.7344, 0.6403, 0.7396, 0.6891, 0.7203, 0.6888, 0.7344, 0.6403, 0.7559, 0.6405, 0.7584, 0.6892, 0.7396, 0.6891, 0.2004, 0.3464, 0.2299, 0.3393, 0.2297, 0.3885, 0.2087, 0.3938, 0.7044, 0.5913, 0.7292, 0.5915, 0.7344, 0.6403, 0.7124, 0.64, 0.7292, 0.5915, 0.7534, 0.5917, 0.7559, 0.6405, 0.7344, 0.6403, 0.1928, 0.2741, 0.2258, 0.2678, 0.2299, 0.3393, 0.2004, 0.3464, 0.6973, 0.5197, 0.7248, 0.5216, 0.7292, 0.5915, 0.7044, 0.5913, 0.7248, 0.5216, 0.7516, 0.5234, 0.7534, 0.5917, 0.7292, 0.5915, 0.1971, 0.2461, 0.2302, 0.2399, 0.2258, 0.2678, 0.1928, 0.2741, 0.6916, 0.4928, 0.7218, 0.4948, 0.7248, 0.5216, 0.6973, 0.5197, 0.7218, 0.4948, 0.7514, 0.4968, 0.7516, 0.5234, 0.7248, 0.5216, 0.6824, 0.3372, 0.6609, 0.3374, 0.6642, 0.2885, 0.6831, 0.2884, 0.6609, 0.3374, 0.6393, 0.3375, 0.6454, 0.2886, 0.6642, 0.2885, 0.6393, 0.3375, 0.6178, 0.3376, 0.6266, 0.2887, 0.6454, 0.2886, 0.6818, 0.3861, 0.6575, 0.3862, 0.6609, 0.3374, 0.6824, 0.3372, 0.6575, 0.3862, 0.6333, 0.3863, 0.6393, 0.3375, 0.6609, 0.3374, 0.6333, 0.3863, 0.609, 0.3864, 0.6178, 0.3376, 0.6393, 0.3375, 0.6818, 0.4529, 0.6549, 0.4546, 0.6575, 0.3862, 0.6818, 0.3861, 0.6549, 0.4546, 0.6279, 0.4563, 0.6333, 0.3863, 0.6575, 0.3862, 0.6279, 0.4563, 0.601, 0.458, 0.609, 0.3864, 0.6333, 0.3863, 0.6835, 0.4795, 0.6538, 0.4813, 0.6549, 0.4546, 0.6818, 0.4529, 0.6538, 0.4813, 0.6242, 0.4832, 0.6279, 0.4563, 0.6549, 0.4546, 0.6242, 0.4832, 0.5945, 0.4851, 0.601, 0.458, 0.6279, 0.4563, 0.6831, 0.2884, 0.6642, 0.2885, 0.6676, 0.2397, 0.6835, 0.2537, 0.6642, 0.2885, 0.6454, 0.2886, 0.6515, 0.2398, 0.6676, 0.2397, 0.6454, 0.2886, 0.6266, 0.2887, 0.6354, 0.2398, 0.6515, 0.2398, 0.701, 0.6886, 0.7203, 0.6888, 0.7288, 0.7377, 0.7123, 0.7223, 0.7203, 0.6888, 0.7396, 0.6891, 0.7449, 0.7378, 0.7288, 0.7377, 0.7396, 0.6891, 0.7584, 0.6892, 0.7609, 0.7379, 0.7449, 0.7378, 0.6228, 0.9419, 0.6296, 0.9419, 0.6335, 0.9594, 0.6225, 0.9594, 0.6225, 0.9594, 0.6335, 0.9594, 0.6335, 0.9755, 0.6225, 0.9755, 0.6225, 0.9755, 0.6335, 0.9755, 0.6335, 0.9915, 0.6225, 0.9915, 0.8567, 0.1759, 0.8567, 0.1064, 0.863, 0.1064, 0.863, 0.1828, 0.8567, 0.1064, 0.8567, 0.03699, 0.863, 0.03002, 0.863, 0.1064, 0.3848, 0.5682, 0.3848, 0.6376, 0.3809, 0.6376, 0.3809, 0.5682, 0.5554, 0.7063, 0.5554, 0.7758, 0.5516, 0.7758, 0.5516, 0.7063, 0.5554, 0.7758, 0.5554, 0.8452, 0.5516, 0.8452, 0.5516, 0.7758, 0.2821, 0.9959, 0.2821, 0.943, 0.2859, 0.943, 0.2859, 0.9959, 0.6393, 0.9947, 0.6393, 0.9419, 0.6431, 0.9419, 0.6431, 0.9947, 0.3809, 0.6376, 0.3754, 0.6431, 0.3754, 0.6323, 0.5461, 0.7811, 0.5461, 0.7703, 0.5516, 0.7758, 0.5648, 0.8039, 0.6094, 0.8039, 0.6094, 0.8147, 0.5648, 0.8147, 0.2914, 0.9464, 0.2914, 0.991, 0.2859, 0.9959, 0.2859, 0.943, 0.5461, 0.8397, 0.5461, 0.7811, 0.5516, 0.7758, 0.5516, 0.8452, 0.5461, 0.7703, 0.5461, 0.7116, 0.5516, 0.7063, 0.5516, 0.7758, 0.6431, 0.9947, 0.6431, 0.9419, 0.6489, 0.9467, 0.6489, 0.9914, 0.3754, 0.6323, 0.3754, 0.5736, 0.3809, 0.5682, 0.3809, 0.6376, 0.3754, 0.7017, 0.3754, 0.6431, 0.3809, 0.6376, 0.3809, 0.7071, 0.3848, 0.6376, 0.3848, 0.7071, 0.3809, 0.7071, 0.3809, 0.6376, 0.567, 0.8003, 0.6062, 0.8003, 0.6094, 0.8039, 0.5648, 0.8039, 0.6062, 0.8182, 0.567, 0.8182, 0.5648, 0.8147, 0.6094, 0.8147, 0.567, 0.8698, 0.6062, 0.8698, 0.6094, 0.8733, 0.5648, 0.8733, 0.6062, 0.8698, 0.6062, 0.8182, 0.6094, 0.8147, 0.6094, 0.8733, 0.6062, 0.8003, 0.6062, 0.7488, 0.6094, 0.7452, 0.6094, 0.8039, 0.6062, 0.7488, 0.567, 0.7488, 0.5648, 0.7452, 0.6094, 0.7452, 0.567, 0.8182, 0.567, 0.8698, 0.5648, 0.8733, 0.5648, 0.8147, 0.567, 0.7488, 0.567, 0.8003, 0.5648, 0.8039, 0.5648, 0.7452, 0.3213, 0.8857, 0.3213, 0.9372, 0.2821, 0.9372, 0.2821, 0.8857, 0.3271, 0.9372, 0.3271, 0.8857, 0.3663, 0.8857, 0.3663, 0.9372, 0.2107, 0.8435, 0.2107, 0.8043, 0.2144, 0.8043, 0.2144, 0.8435, 0.3313, 0.943, 0.3313, 0.9946, 0.3276, 0.9946, 0.3276, 0.943, 0.3408, 0.943, 0.3408, 0.9946, 0.3371, 0.9946, 0.3371, 0.943, 0.3597, 0.943, 0.3597, 0.9822, 0.3561, 0.9822, 0.3561, 0.943, 0.9697, 0.8282, 0.9697, 0.789, 0.9734, 0.789, 0.9734, 0.8282, 0.08488, 0.9825, 0.08488, 0.9433, 0.08857, 0.9433, 0.08857, 0.9825, 0.5512, 0.04168, 0.4859, 0.04168, 0.497, 0.002901, 0.5168, 0.002901, 0.9405, 0.4928, 0.9407, 0.5692, 0.9315, 0.5692, 0.931, 0.4928, 0.9407, 0.5692, 0.9407, 0.6456, 0.9315, 0.6456, 0.9315, 0.5692, 0.9123, 0.7892, 0.9123, 0.7278, 0.937, 0.7283, 0.9507, 0.7892, 0.1071, 0.4678, 0.104, 0.4708, 0.104, 0.4696, 0.5581, 0.05275, 0.5512, 0.04168, 0.5591, 0.05185, 0.4859, 0.05275, 0.4849, 0.0527, 0.4859, 0.04168, 0.9707, 0.2397, 0.971, 0.2499, 0.9699, 0.2499, 0.753, 0.7832, 0.7541, 0.7831, 0.7539, 0.7942, 0.9638, 0.2499, 0.9587, 0.2499, 0.9581, 0.2397, 0.9641, 0.2397, 0.7506, 0.7942, 0.7499, 0.7832, 0.751, 0.7832, 0.7506, 0.7942, 0.1071, 0.4678, 0.161, 0.4674, 0.1641, 0.4708, 0.104, 0.4708, 0.4913, 0.4182, 0.4835, 0.4283, 0.4904, 0.4173, 0.4182, 0.4284, 0.4172, 0.4174, 0.4182, 0.4174, 0.9638, 0.2499, 0.9641, 0.2397, 0.9648, 0.2499, 0.7473, 0.7943, 0.7468, 0.7832, 0.7479, 0.7832, 0.4751, 0.1404, 0.4751, 0.2291, 0.4739, 0.2291, 0.4729, 0.1404, 0.9674, 0.2397, 0.9707, 0.2397, 0.9699, 0.2499, 0.9679, 0.2499, 0.7541, 0.7831, 0.7591, 0.7831, 0.7599, 0.7941, 0.7539, 0.7942, 0.9707, 0.2397, 0.9767, 0.2397, 0.9761, 0.2499, 0.971, 0.2499, 0.5879, 0.08549, 0.5581, 0.05275, 0.5591, 0.05185, 0.5891, 0.08493, 0.4751, 0.1112, 0.4751, 0.1404, 0.4729, 0.1404, 0.4733, 0.1112, 0.6256, 0.2291, 0.6256, 0.1419, 0.6268, 0.1421, 0.6267, 0.2291, 0.0, 0.0, 0.0, 0.0, 0.0, 0.0, 0.0, 0.0, 0.751, 0.7832, 0.753, 0.7832, 0.7539, 0.7942, 0.7506, 0.7942, 0.7479, 0.7832, 0.7468, 0.7832, 0.7478, 0.7438, 0.7484, 0.7438, 0.9699, 0.2499, 0.971, 0.2499, 0.9697, 0.2888, 0.969, 0.2888, 0.4051, 0.3298, 0.4062, 0.241, 0.4074, 0.241, 0.4074, 0.3298, 0.476, 0.3881, 0.5202, 0.3845, 0.4904, 0.4173, 0.7473, 0.7943, 0.7413, 0.7943, 0.7418, 0.7833, 0.7468, 0.7832, 0.4125, 0.3881, 0.476, 0.3881, 0.4904, 0.4173, 0.4182, 0.4174, 0.5213, 0.3851, 0.4913, 0.4182, 0.4904, 0.4173, 0.5202, 0.3845, 0.4055, 0.359, 0.4051, 0.3298, 0.4074, 0.3298, 0.4074, 0.3589, 0.559, 0.2409, 0.559, 0.328, 0.5578, 0.3281, 0.5578, 0.2409, 0.7541, 0.7831, 0.753, 0.7832, 0.7516, 0.7438, 0.7523, 0.7438, 0.9668, 0.2499, 0.9648, 0.2499, 0.9641, 0.2397, 0.9674, 0.2397, 0.7506, 0.7942, 0.7473, 0.7943, 0.7479, 0.7832, 0.7499, 0.7832, 0.1554, 0.2329, 0.1809, 0.2329, 0.1828, 0.234, 0.1557, 0.234, 0.2277, 0.1051, 0.2277, 0.0407, 0.2321, 0.0407, 0.2321, 0.1051, 0.08329, 0.233, 0.1554, 0.2329, 0.1557, 0.234, 0.0793, 0.234, 0.1809, 0.2329, 0.2277, 0.1692, 0.2321, 0.1695, 0.1828, 0.234, 0.2277, 0.1692, 0.2277, 0.1051, 0.2321, 0.1051, 0.2321, 0.1695, 0.2277, 0.0407, 0.2277, 0.004178, 0.2321, 0.003138, 0.2321, 0.0407, 0.08307, 0.04078, 0.08307, 0.1042, 0.0793, 0.1052, 0.0793, 0.04078, 0.08484, 0.2251, 0.08329, 0.233, 0.0793, 0.234, 0.08134, 0.2241, 0.1171, 0.1041, 0.1564, 0.1343, 0.1557, 0.1349, 0.1154, 0.1052, 0.1162, 0.2251, 0.08484, 0.2251, 0.08134, 0.2241, 0.1144, 0.224, 0.08307, 0.1042, 0.1171, 0.1041, 0.1154, 0.1052, 0.0793, 0.1052, 0.2277, 0.004178, 0.1554, 0.004216, 0.1557, 0.003178, 0.2321, 0.003138, 0.1554, 0.004216, 0.08307, 0.004254, 0.0793, 0.003218, 0.1557, 0.003178, 0.08307, 0.004254, 0.08307, 0.04078, 0.0793, 0.04078, 0.0793, 0.003218, 0.1485, 0.1949, 0.1162, 0.2251, 0.1144, 0.224, 0.1476, 0.1943, 0.1564, 0.1647, 0.1485, 0.1949, 0.1476, 0.1943, 0.1557, 0.1646, 0.1564, 0.1343, 0.1564, 0.1647, 0.1557, 0.1646, 0.1557, 0.1349, 0.1546, 0.03976, 0.2195, 0.03973, 0.2195, 0.1047, 0.1552, 0.104, 0.1546, 0.03976, 0.1546, 0.002935, 0.2195, 0.002901, 0.2195, 0.03973, 0.08966, 0.1037, 0.08966, 0.0398, 0.1546, 0.03976, 0.1202, 0.1037, 0.08986, 0.2336, 0.09125, 0.2256, 0.1194, 0.2256, 0.1546, 0.2336, 0.1546, 0.2336, 0.1194, 0.2256, 0.2195, 0.1693, 0.1775, 0.2335, 0.1555, 0.1341, 0.1202, 0.1037, 0.1552, 0.104, 0.08966, 0.0398, 0.08966, 0.002969, 0.1546, 0.002935, 0.1546, 0.03976, 0.3906, 0.7129, 0.3906, 0.6405, 0.398, 0.6413, 0.398, 0.7062, 0.1614, 0.9205, 0.1615, 0.8865, 0.1689, 0.8932, 0.1688, 0.9238, 0.1615, 0.9593, 0.1614, 0.9205, 0.1688, 0.9238, 0.1689, 0.9585, 0.9565, 0.8288, 0.9565, 0.7654, 0.9639, 0.7647, 0.9639, 0.8286, 0.2277, 0.1051, 0.2277, 0.1692, 0.2195, 0.1693, 0.2195, 0.1047, 0.9971, 0.9366, 0.9971, 0.9667, 0.9897, 0.9664, 0.9897, 0.936, 0.9565, 0.9067, 0.9565, 0.8346, 0.9639, 0.8412, 0.9639, 0.906, 0.9565, 0.7654, 0.9565, 0.7288, 0.9639, 0.7278, 0.9639, 0.7647, 0.9565, 0.9322, 0.9565, 0.9067, 0.9639, 0.906, 0.9639, 0.9289, 0.3906, 0.6405, 0.3906, 0.5682, 0.398, 0.5763, 0.398, 0.6413, 0.4162, 0.006136, 0.3907, 0.006127, 0.3907, 0.002954, 0.4178, 0.002964, 0.4639, 0.1963, 0.4639, 0.1319, 0.4671, 0.1319, 0.4671, 0.1963, 0.3907, 0.006127, 0.3206, 0.006102, 0.3143, 0.002927, 0.3907, 0.002954, 0.4639, 0.0685, 0.4162, 0.006136, 0.4178, 0.002964, 0.4671, 0.06742, 0.4639, 0.1319, 0.4639, 0.0685, 0.4671, 0.06742, 0.4671, 0.1319, 0.4639, 0.2307, 0.4639, 0.1963, 0.4671, 0.1963, 0.4671, 0.2339, 0.3175, 0.135, 0.3175, 0.1963, 0.3143, 0.1963, 0.3143, 0.1318, 0.3206, 0.006102, 0.3233, 0.009723, 0.3217, 0.0129, 0.3143, 0.002927, 0.3939, 0.1037, 0.3515, 0.135, 0.3504, 0.1318, 0.3907, 0.1021, 0.3233, 0.009723, 0.3507, 0.009733, 0.3494, 0.0129, 0.3217, 0.0129, 0.3515, 0.135, 0.3175, 0.135, 0.3143, 0.1318, 0.3504, 0.1318, 0.3907, 0.2307, 0.4639, 0.2307, 0.4671, 0.2339, 0.3907, 0.2339, 0.3175, 0.2307, 0.3907, 0.2307, 0.3907, 0.2339, 0.3143, 0.2338, 0.3175, 0.1963, 0.3175, 0.2307, 0.3143, 0.2338, 0.3143, 0.1963, 0.3507, 0.009733, 0.3854, 0.04091, 0.3826, 0.04265, 0.3494, 0.0129, 0.3854, 0.04091, 0.3939, 0.07196, 0.3907, 0.07238, 0.3826, 0.04265, 0.3939, 0.07196, 0.3939, 0.1037, 0.3907, 0.1021, 0.3907, 0.07238, 0.4747, 0.6007, 0.5403, 0.5987, 0.5403, 0.6631, 0.4727, 0.6631, 0.4727, 0.6631, 0.5403, 0.6631, 0.5403, 0.6976, 0.4727, 0.6975, 0.4051, 0.6018, 0.4365, 0.6018, 0.4727, 0.6631, 0.4051, 0.6631, 0.408, 0.4729, 0.4727, 0.473, 0.4357, 0.4766, 0.4105, 0.4766, 0.4727, 0.473, 0.4963, 0.473, 0.5403, 0.5353, 0.4357, 0.4766, 0.4756, 0.5706, 0.4747, 0.6007, 0.4365, 0.6018, 0.4051, 0.6631, 0.4727, 0.6631, 0.4727, 0.6975, 0.4051, 0.6975, 0.976, 0.8346, 0.976, 0.9047, 0.9697, 0.9042, 0.9697, 0.8395, 0.9644, 0.2946, 0.9644, 0.329, 0.9581, 0.329, 0.9581, 0.2946, 0.976, 0.9047, 0.976, 0.9302, 0.9697, 0.9277, 0.9697, 0.9042, 0.827, 0.8743, 0.827, 0.8011, 0.8333, 0.8006, 0.8333, 0.8682, 0.9963, 0.03792, 0.9963, 0.06526, 0.9899, 0.06056, 0.9899, 0.03534, 0.7907, 0.2302, 0.7871, 0.2302, 0.7871, 0.2239, 0.7907, 0.2239, 0.9897, 0.7906, 0.9897, 0.7588, 0.996, 0.7588, 0.996, 0.7906, 0.5526, 0.6662, 0.5526, 0.7005, 0.5463, 0.7001, 0.5462, 0.6658, 0.5526, 0.4731, 0.5524, 0.5387, 0.5461, 0.5382, 0.5463, 0.4729, 0.9963, 0.002901, 0.9963, 0.03792, 0.9899, 0.03534, 0.9899, 0.002999, 0.9839, 0.988, 0.9697, 0.988, 0.9697, 0.936, 0.9839, 0.936, 0.9874, 0.125, 0.9731, 0.125, 0.9731, 0.07305, 0.9874, 0.07305, 0.8415, 0.3161, 0.8415, 0.3925, 0.7861, 0.3925, 0.7861, 0.3161, 0.9702, 0.2946, 0.9844, 0.2946, 0.9844, 0.3499, 0.9702, 0.3499, 0.5554, 0.9833, 0.5412, 0.9833, 0.5412, 0.9279, 0.5554, 0.9279, 0.9407, 0.6456, 0.9409, 0.722, 0.9319, 0.722, 0.9315, 0.6456, 0.7508, 0.8156, 0.7462, 0.8156, 0.7473, 0.7943, 0.7506, 0.7942, 0.08488, 0.8933, 0.09288, 0.8932, 0.09446, 0.9199, 0.08755, 0.9201, 0.3962, 0.3313, 0.3427, 0.3313, 0.3393, 0.3284, 0.3993, 0.3284, 0.3962, 0.5247, 0.3961, 0.4604, 0.3992, 0.4604, 0.3993, 0.5247, 0.396, 0.3961, 0.3962, 0.3313, 0.3993, 0.3284, 0.3991, 0.3961, 0.3961, 0.4604, 0.396, 0.3961, 0.3991, 0.3961, 0.3992, 0.4604, 0.3962, 0.5588, 0.3962, 0.5247, 0.3993, 0.5247, 0.3993, 0.5622, 0.3427, 0.3313, 0.3425, 0.3962, 0.339, 0.3962, 0.3393, 0.3284, 0.3425, 0.3962, 0.3426, 0.4605, 0.3391, 0.4605, 0.339, 0.3962, 0.3426, 0.4605, 0.3427, 0.5248, 0.3392, 0.5248, 0.3391, 0.4605, 0.3427, 0.5588, 0.3962, 0.5588, 0.3993, 0.5622, 0.3393, 0.5623, 0.3427, 0.5248, 0.3427, 0.5588, 0.3393, 0.5623, 0.3392, 0.5248, 0.2981, 0.3314, 0.2412, 0.3314, 0.2381, 0.3285, 0.3016, 0.3285, 0.2411, 0.4606, 0.2412, 0.5249, 0.2381, 0.5249, 0.238, 0.4606, 0.2412, 0.3314, 0.241, 0.3963, 0.2379, 0.3963, 0.2381, 0.3285, 0.241, 0.3963, 0.2411, 0.4606, 0.238, 0.4606, 0.2379, 0.3963, 0.2412, 0.5249, 0.2412, 0.5589, 0.2381, 0.5624, 0.2381, 0.5249, 0.2979, 0.3962, 0.2981, 0.3314, 0.3016, 0.3285, 0.3014, 0.3962, 0.298, 0.4605, 0.2979, 0.3962, 0.3014, 0.3962, 0.3015, 0.4605, 0.2981, 0.5248, 0.298, 0.4605, 0.3015, 0.4605, 0.3015, 0.5248, 0.2412, 0.5589, 0.2981, 0.5588, 0.3016, 0.5623, 0.2381, 0.5624, 0.2981, 0.5588, 0.2981, 0.5248, 0.3015, 0.5248, 0.3016, 0.5623, 0.3494, 0.7013, 0.3626, 0.7643, 0.3349, 0.7696, 0.3217, 0.7066, 0.1276, 0.6653, 0.1143, 0.7284, 0.08663, 0.7231, 0.09987, 0.66, 0.5326, 0.9272, 0.4828, 0.9272, 0.4831, 0.8657, 0.5328, 0.8657, 0.3626, 0.7643, 0.3696, 0.7977, 0.3419, 0.803, 0.3349, 0.7696, 0.2166, 0.5689, 0.2096, 0.6023, 0.1819, 0.597, 0.1889, 0.5636, 0.3009, 0.5682, 0.2674, 0.6382, 0.2397, 0.6436, 0.2731, 0.5735, 0.2674, 0.6382, 0.2806, 0.7013, 0.2529, 0.7066, 0.2397, 0.6436, 0.854, 0.3341, 0.854, 0.2737, 0.9071, 0.2737, 0.9071, 0.3341, 0.3361, 0.6382, 0.3494, 0.7013, 0.3217, 0.7066, 0.3084, 0.6436, 0.3696, 0.5682, 0.3361, 0.6382, 0.3084, 0.6436, 0.3419, 0.5735, 0.2806, 0.7013, 0.2939, 0.7643, 0.2661, 0.7696, 0.2529, 0.7066, 0.483, 0.7335, 0.483, 0.7034, 0.5328, 0.7034, 0.5328, 0.7335, 0.1963, 0.6653, 0.1831, 0.7284, 0.1554, 0.7231, 0.1686, 0.66, 0.3678, 0.8657, 0.3678, 0.8088, 0.396, 0.8088, 0.396, 0.8657, 0.8537, 0.4635, 0.854, 0.402, 0.9072, 0.402, 0.9069, 0.4635, 0.07606, 0.8866, 0.07606, 0.9435, 0.04785, 0.9435, 0.04785, 0.8866, 0.2939, 0.7643, 0.3009, 0.7977, 0.2731, 0.803, 0.2661, 0.7696, 0.1143, 0.7284, 0.1478, 0.7985, 0.1201, 0.7932, 0.08663, 0.7231, 0.1478, 0.5689, 0.1408, 0.6023, 0.1131, 0.597, 0.1201, 0.5636, 0.854, 0.3984, 0.854, 0.338, 0.9071, 0.338, 0.9072, 0.3984, 0.3349, 0.7696, 0.3331, 0.7719, 0.3323, 0.7681, 0.1106, 0.5985, 0.1114, 0.5947, 0.1131, 0.597, 0.5328, 0.8657, 0.5328, 0.8621, 0.5348, 0.8641, 0.4813, 0.8641, 0.4831, 0.8621, 0.4831, 0.8657, 0.09732, 0.6616, 0.09812, 0.6577, 0.09987, 0.66, 0.3199, 0.7089, 0.3191, 0.705, 0.3217, 0.7066, 0.1793, 0.5985, 0.1801, 0.5947, 0.1819, 0.597, 0.2661, 0.7696, 0.2644, 0.7719, 0.2636, 0.768, 0.852, 0.4005, 0.854, 0.3984, 0.854, 0.402, 0.9072, 0.402, 0.9072, 0.3984, 0.9089, 0.4005, 0.2529, 0.7066, 0.2511, 0.7089, 0.2503, 0.705, 0.1686, 0.66, 0.1661, 0.6616, 0.1669, 0.6577, 0.483, 0.7335, 0.5328, 0.7335, 0.5328, 0.7374, 0.483, 0.7374, 0.5328, 0.8657, 0.4831, 0.8657, 0.4831, 0.8621, 0.5328, 0.8621, 0.5328, 0.8017, 0.4831, 0.8017, 0.4831, 0.7978, 0.5328, 0.7978, 0.9071, 0.2737, 0.854, 0.2737, 0.854, 0.2698, 0.9071, 0.2698, 0.854, 0.3984, 0.9072, 0.3984, 0.9072, 0.402, 0.854, 0.402, 0.854, 0.3341, 0.9071, 0.3341, 0.9071, 0.338, 0.854, 0.338, 0.4333, 0.9426, 0.4333, 0.8891, 0.4367, 0.8909, 0.4367, 0.9406, 0.3217, 0.7066, 0.3349, 0.7696, 0.3323, 0.7681, 0.3199, 0.7089, 0.3419, 0.5735, 0.3084, 0.6436, 0.3071, 0.6421, 0.3389, 0.5756, 0.3084, 0.6436, 0.3217, 0.7066, 0.3191, 0.705, 0.3067, 0.6458, 0.3349, 0.7696, 0.3419, 0.803, 0.3393, 0.8014, 0.3331, 0.7719, 0.08663, 0.7231, 0.1201, 0.7932, 0.1171, 0.791, 0.08533, 0.7245, 0.09987, 0.66, 0.08663, 0.7231, 0.08488, 0.7208, 0.09732, 0.6616, 0.1131, 0.597, 0.09987, 0.66, 0.09812, 0.6577, 0.1106, 0.5985, 0.4707, 0.9426, 0.4707, 0.8891, 0.4729, 0.8911, 0.4729, 0.9408, 0.1201, 0.5636, 0.1131, 0.597, 0.1114, 0.5947, 0.1176, 0.5651, 0.04448, 0.9415, 0.04448, 0.8884, 0.04785, 0.8866, 0.04785, 0.9435, 0.1669, 0.6577, 0.1793, 0.5985, 0.1819, 0.597, 0.1686, 0.66, 0.1859, 0.791, 0.1541, 0.7245, 0.1554, 0.7231, 0.1889, 0.7932, 0.1536, 0.7208, 0.1661, 0.6616, 0.1686, 0.66, 0.1554, 0.7231, 0.1801, 0.5947, 0.1863, 0.5651, 0.1889, 0.5636, 0.1819, 0.597, 0.2383, 0.6421, 0.2701, 0.5756, 0.2731, 0.5735, 0.2397, 0.6436, 0.2503, 0.705, 0.2379, 0.6458, 0.2397, 0.6436, 0.2529, 0.7066, 0.2636, 0.768, 0.2511, 0.7089, 0.2529, 0.7066, 0.2661, 0.7696, 0.3982, 0.8105, 0.3982, 0.8637, 0.396, 0.8657, 0.396, 0.8088, 0.2706, 0.8014, 0.2644, 0.7719, 0.2661, 0.7696, 0.2731, 0.803, 0.5328, 0.7978, 0.4831, 0.7978, 0.483, 0.7374, 0.5328, 0.7374, 0.161, 0.3419, 0.161, 0.2775, 0.1641, 0.2774, 0.1641, 0.3419, 0.161, 0.4674, 0.161, 0.4064, 0.1641, 0.4064, 0.1641, 0.4708, 0.161, 0.4064, 0.161, 0.3419, 0.1641, 0.3419, 0.1641, 0.4064, 0.1075, 0.2775, 0.1075, 0.3419, 0.104, 0.3419, 0.104, 0.2775, 0.1075, 0.3419, 0.1075, 0.4064, 0.104, 0.4064, 0.104, 0.3419, 0.161, 0.2433, 0.1075, 0.2433, 0.104, 0.2399, 0.1641, 0.2399, 0.161, 0.2775, 0.161, 0.2433, 0.1641, 0.2399, 0.1641, 0.2774, 0.1075, 0.2433, 0.1075, 0.2775, 0.104, 0.2775, 0.104, 0.2399, 0.005982, 0.2775, 0.005982, 0.3419, 0.0029, 0.3419, 0.0029, 0.2775, 0.005982, 0.4064, 0.005982, 0.4674, 0.0029, 0.4708, 0.0029, 0.4064, 0.005982, 0.3419, 0.005982, 0.4064, 0.0029, 0.4064, 0.0029, 0.3419, 0.06293, 0.3419, 0.06293, 0.2775, 0.06637, 0.2775, 0.06637, 0.3419, 0.06293, 0.4064, 0.06293, 0.3419, 0.06637, 0.3419, 0.06637, 0.4064, 0.06293, 0.2433, 0.005982, 0.2433, 0.0029, 0.2399, 0.06637, 0.2399, 0.005982, 0.2433, 0.005982, 0.2775, 0.0029, 0.2775, 0.0029, 0.2399, 0.06293, 0.2775, 0.06293, 0.2433, 0.06637, 0.2399, 0.06637, 0.2775, 0.1075, 0.4064, 0.1071, 0.4678, 0.104, 0.4696, 0.104, 0.4064, 0.9223, 0.1285, 0.9223, 0.193, 0.8688, 0.193, 0.8688, 0.1285, 0.9223, 0.06405, 0.9223, 0.1285, 0.8688, 0.1285, 0.8688, 0.06405, 0.9223, 0.193, 0.9223, 0.2271, 0.8688, 0.2271, 0.8688, 0.193, 0.8495, 0.6183, 0.9064, 0.6183, 0.9064, 0.6828, 0.8495, 0.6828, 0.8495, 0.5539, 0.9065, 0.5539, 0.9064, 0.6183, 0.8495, 0.6183, 0.8495, 0.6828, 0.9064, 0.6828, 0.9064, 0.7169, 0.8495, 0.7169, 0.06335, 0.4678, 0.06293, 0.4064, 0.06637, 0.4064, 0.06637, 0.4696, 0.929, 0.2269, 0.929, 0.1659, 0.9673, 0.1659, 0.9537, 0.2269, 0.7828, 0.762, 0.7828, 0.7278, 0.8212, 0.7278, 0.8212, 0.762, 0.2379, 0.9392, 0.2379, 0.8857, 0.2763, 0.8857, 0.2763, 0.9392, 0.7828, 0.8264, 0.7828, 0.762, 0.8212, 0.762, 0.8212, 0.8264, 0.929, 0.03704, 0.929, 0.002901, 0.9673, 0.002914, 0.9673, 0.03705, 0.6894, 0.8047, 0.6894, 0.7438, 0.7037, 0.7437, 0.7278, 0.8047, 0.9123, 0.8536, 0.9123, 0.7892, 0.9507, 0.7892, 0.9507, 0.8536, 0.9557, 0.5502, 0.9557, 0.4928, 0.9804, 0.4928, 0.9804, 0.5506, 0.929, 0.1659, 0.929, 0.1015, 0.9673, 0.1015, 0.9673, 0.1659, 0.7828, 0.9523, 0.7828, 0.8909, 0.8212, 0.8909, 0.7971, 0.9518, 0.929, 0.1015, 0.929, 0.03704, 0.9673, 0.03705, 0.9673, 0.1015, 0.8039, 0.1759, 0.8567, 0.1759, 0.863, 0.1828, 0.7995, 0.1817, 0.8487, 0.4928, 0.9065, 0.4928, 0.9065, 0.5539, 0.8495, 0.5539, 0.559, 0.2409, 0.5578, 0.2409, 0.559, 0.2397, 0.2174, 0.9843, 0.2175, 0.9303, 0.2317, 0.9299, 0.2317, 0.9843, 0.9232, 0.002901, 0.9223, 0.06405, 0.8688, 0.06405, 0.8688, 0.002901, 0.8531, 0.2085, 0.8499, 0.2085, 0.8499, 0.1886, 0.8531, 0.1886, 0.855, 0.2085, 0.8537, 0.2085, 0.8537, 0.1886, 0.855, 0.1886, 0.8557, 0.2085, 0.8557, 0.1886, 0.857, 0.1886, 0.857, 0.2085, 0.8576, 0.2085, 0.8576, 0.1886, 0.8608, 0.1886, 0.8608, 0.2085, 0.8537, 0.1886, 0.8537, 0.2085, 0.8531, 0.2085, 0.8531, 0.1886, 0.8557, 0.1886, 0.8557, 0.2085, 0.855, 0.2085, 0.855, 0.1886, 0.8576, 0.1886, 0.8576, 0.2085, 0.857, 0.2085, 0.857, 0.1886, 0.9648, 0.2499, 0.9668, 0.2499, 0.9671, 0.2888, 0.9658, 0.2888, 0.7468, 0.7832, 0.7418, 0.7833, 0.7446, 0.7439, 0.7478, 0.7438, 0.751, 0.7832, 0.7499, 0.7832, 0.7497, 0.7438, 0.7503, 0.7438, 0.9679, 0.2499, 0.9699, 0.2499, 0.969, 0.2888, 0.9678, 0.2888, 0.7499, 0.7832, 0.7479, 0.7832, 0.7484, 0.7438, 0.7497, 0.7438, 0.9668, 0.2499, 0.9679, 0.2499, 0.9678, 0.2888, 0.9671, 0.2888, 0.9638, 0.2499, 0.9648, 0.2499, 0.9658, 0.2888, 0.9652, 0.2888, 0.7591, 0.7831, 0.7541, 0.7831, 0.7523, 0.7438, 0.7555, 0.7437, 0.4182, 0.4284, 0.4835, 0.4283, 0.4491, 0.4671, 0.4293, 0.4671, 0.06754, 0.4708, 0.08773, 0.4708, 0.08804, 0.5578, 0.07278, 0.5578, 0.8381, 0.1886, 0.8441, 0.1955, 0.8431, 0.2153, 0.8381, 0.2153, 0.55, 0.08198, 0.5581, 0.05275, 0.5879, 0.08549, 0.4803, 0.08198, 0.4859, 0.05275, 0.5581, 0.05275, 0.55, 0.08198, 0.0, 0.0, 0.0, 0.0, 0.0, 0.0, 0.9674, 0.2397, 0.9679, 0.2499, 0.9668, 0.2499, 0.9674, 0.2397, 0.4859, 0.04168, 0.5512, 0.04168, 0.5581, 0.05275, 0.4859, 0.05275, 0.09288, 0.8932, 0.1124, 0.8931, 0.09446, 0.9199, 0.1837, 0.8495, 0.1864, 0.8226, 0.2036, 0.8489, 0.09446, 0.9199, 0.1137, 0.9207, 0.114, 0.9375, 0.8567, 0.03699, 0.8039, 0.03699, 0.7995, 0.03118, 0.7983, 0.03001, 0.863, 0.03002, 0.7983, 0.03001, 0.7995, 0.002901, 0.863, 0.002904, 0.863, 0.03002, 0.7943, 0.03001, 0.7871, 0.01145, 0.7995, 0.002901, 0.6256, 0.2291, 0.6267, 0.2291, 0.6268, 0.2303, 0.06754, 0.4708, 0.06637, 0.4696, 0.07706, 0.4696, 0.1029, 0.4708, 0.09589, 0.4696, 0.104, 0.4696, 0.8039, 0.1064, 0.8039, 0.1759, 0.7995, 0.1817, 0.7995, 0.1064, 0.8039, 0.03699, 0.8039, 0.1064, 0.7995, 0.1064, 0.7995, 0.03118, 0.4199, 0.7103, 0.4155, 0.7045, 0.4755, 0.7034, 0.4693, 0.7103, 0.4199, 0.8492, 0.4155, 0.855, 0.4155, 0.7798, 0.4199, 0.7798, 0.005982, 0.4674, 0.06335, 0.4678, 0.06637, 0.4708, 0.0029, 0.4708, 0.4143, 0.8562, 0.4755, 0.8562, 0.4755, 0.8833, 0.4155, 0.8833, 0.4097, 0.8616, 0.4143, 0.8562, 0.4155, 0.8833, 0.7376, 0.971, 0.7336, 0.971, 0.7372, 0.8826, 0.7407, 0.8826, 0.4051, 0.8766, 0.4097, 0.8616, 0.4155, 0.8833, 0.7983, 0.03001, 0.7943, 0.03001, 0.7995, 0.002901, 0.4751, 0.1404, 0.4751, 0.1112, 0.5515, 0.1112, 0.5504, 0.1404, 0.4751, 0.1112, 0.4803, 0.08198, 0.55, 0.08198, 0.5515, 0.1112, 0.5504, 0.1404, 0.5515, 0.1112, 0.5887, 0.1125, 0.6256, 0.1419, 0.5515, 0.1112, 0.55, 0.08198, 0.5879, 0.08549, 0.5887, 0.1125, 0.4172, 0.4174, 0.411, 0.3882, 0.4125, 0.3881, 0.4182, 0.4174, 0.411, 0.3882, 0.4055, 0.359, 0.4074, 0.3589, 0.4125, 0.3881, 0.559, 0.328, 0.5221, 0.3577, 0.521, 0.3575, 0.5578, 0.3281, 0.5221, 0.3577, 0.5213, 0.3851, 0.5202, 0.3845, 0.521, 0.3575, 0.4074, 0.3298, 0.4826, 0.3297, 0.4826, 0.3589, 0.4074, 0.3589, 0.4074, 0.3589, 0.4826, 0.3589, 0.476, 0.3881, 0.4125, 0.3881, 0.4826, 0.3297, 0.5578, 0.3281, 0.521, 0.3575, 0.4826, 0.3589, 0.4826, 0.3589, 0.521, 0.3575, 0.5202, 0.3845, 0.476, 0.3881, 0.4859, 0.05275, 0.4803, 0.08198, 0.4787, 0.08194, 0.4849, 0.0527, 0.4803, 0.08198, 0.4751, 0.1112, 0.4733, 0.1112, 0.4787, 0.08194, 0.6256, 0.1419, 0.5887, 0.1125, 0.5899, 0.1123, 0.6268, 0.1421, 0.5887, 0.1125, 0.5879, 0.08549, 0.5891, 0.08493, 0.5899, 0.1123, 0.8269, 0.1886, 0.8269, 0.1988, 0.8104, 0.1988, 0.8104, 0.1886, 0.3721, 0.8857, 0.3865, 0.8857, 0.3861, 0.913, 0.3742, 0.913, 0.6787, 0.8367, 0.6787, 0.845, 0.6622, 0.845, 0.6622, 0.8367, 0.3991, 0.8857, 0.397, 0.913, 0.3861, 0.913, 0.3865, 0.8857, 0.7374, 0.8534, 0.7393, 0.8239, 0.7462, 0.8156, 0.746, 0.8381, 0.7557, 0.838, 0.7555, 0.8155, 0.7625, 0.8236, 0.7652, 0.8531, 0.76, 0.8551, 0.7557, 0.838, 0.7652, 0.8531, 0.7374, 0.8534, 0.746, 0.8381, 0.7414, 0.8549, 0.7662, 0.8822, 0.76, 0.8551, 0.7652, 0.8531, 0.7372, 0.8826, 0.7374, 0.8534, 0.7414, 0.8549, 0.7407, 0.8826, 0.7372, 0.8826, 0.7414, 0.8549, 0.09446, 0.9199, 0.1124, 0.8931, 0.1137, 0.9207, 0.76, 0.8551, 0.7662, 0.8822, 0.7607, 0.8824, 0.1864, 0.8226, 0.2049, 0.8043, 0.2039, 0.8216, 0.2036, 0.8489, 0.1864, 0.8226, 0.2039, 0.8216, 0.4841, 0.9495, 0.4837, 0.982, 0.4813, 0.9839, 0.4817, 0.9475, 0.3768, 0.9149, 0.3788, 0.9443, 0.3763, 0.9462, 0.3742, 0.913, 0.4837, 0.982, 0.4941, 0.982, 0.4941, 0.9839, 0.4813, 0.9839, 0.3856, 0.9443, 0.3925, 0.9443, 0.3949, 0.9462, 0.3856, 0.9462, 0.4941, 0.982, 0.5069, 0.982, 0.5093, 0.9839, 0.4941, 0.9839, 0.3788, 0.9443, 0.3856, 0.9443, 0.3856, 0.9462, 0.3763, 0.9462, 0.3925, 0.9443, 0.3944, 0.9149, 0.397, 0.913, 0.3949, 0.9462, 0.5069, 0.982, 0.5064, 0.9495, 0.5088, 0.9475, 0.5093, 0.9839, 0.5064, 0.9495, 0.4943, 0.9495, 0.4943, 0.9475, 0.5088, 0.9475, 0.3861, 0.9149, 0.3768, 0.9149, 0.3742, 0.913, 0.3861, 0.913, 0.4943, 0.9495, 0.4841, 0.9495, 0.4817, 0.9475, 0.4943, 0.9475, 0.3944, 0.9149, 0.3861, 0.9149, 0.3861, 0.913, 0.397, 0.913, 0.7871, 0.2181, 0.789, 0.1886, 0.7958, 0.1886, 0.7954, 0.2181, 0.8046, 0.2181, 0.7954, 0.2181, 0.7958, 0.1886, 0.8027, 0.1886, 0.507, 0.9655, 0.4941, 0.9655, 0.4943, 0.933, 0.5064, 0.933, 0.4837, 0.9655, 0.4842, 0.933, 0.4943, 0.933, 0.4941, 0.9655, 0.9781, 0.4384, 0.9781, 0.3961, 0.9899, 0.4077, 0.9899, 0.4499, 0.9758, 0.6054, 0.9758, 0.566, 0.9892, 0.5564, 0.9892, 0.5959, 0.8173, 0.2167, 0.8242, 0.2167, 0.8242, 0.2331, 0.8173, 0.2331, 0.5069, 0.982, 0.4941, 0.982, 0.4941, 0.9655, 0.507, 0.9655, 0.8104, 0.2167, 0.8173, 0.2167, 0.8173, 0.2331, 0.8104, 0.2331, 0.4941, 0.982, 0.4837, 0.982, 0.4837, 0.9655, 0.4941, 0.9655, 0.9758, 0.6507, 0.9758, 0.6112, 0.9892, 0.6208, 0.9892, 0.6603, 0.9876, 0.6661, 0.9876, 0.7084, 0.9758, 0.7199, 0.9758, 0.6777, 0.9499, 0.6456, 0.9499, 0.722, 0.9409, 0.722, 0.9407, 0.6456, 0.9499, 0.5692, 0.9499, 0.6456, 0.9407, 0.6456, 0.9407, 0.5692, 0.9499, 0.4928, 0.9499, 0.5692, 0.9407, 0.5692, 0.9405, 0.4928, 0.08774, 0.4696, 0.07706, 0.4696, 0.07663, 0.4064, 0.08688, 0.4064, 0.08688, 0.4064, 0.07663, 0.4064, 0.07593, 0.3419, 0.08549, 0.3419, 0.08549, 0.3419, 0.07593, 0.3419, 0.07582, 0.2775, 0.08526, 0.2775, 0.3207, 0.4605, 0.3196, 0.5248, 0.3106, 0.5248, 0.3111, 0.4605, 0.3227, 0.3962, 0.3207, 0.4605, 0.3111, 0.4605, 0.312, 0.3962, 0.322, 0.3284, 0.3227, 0.3962, 0.312, 0.3962, 0.314, 0.3279, 0.2195, 0.1693, 0.1555, 0.1648, 0.1555, 0.1341, 0.1484, 0.1952, 0.1555, 0.1648, 0.2195, 0.1693, 0.1194, 0.2256, 0.1484, 0.1952, 0.2195, 0.1693, 0.4357, 0.4766, 0.5403, 0.5353, 0.4678, 0.5078, 0.4678, 0.5078, 0.5403, 0.5353, 0.4756, 0.5388, 0.4756, 0.5388, 0.5403, 0.5353, 0.4756, 0.5706, 0.2195, 0.1693, 0.1555, 0.1341, 0.1552, 0.104, 0.2195, 0.1047, 0.1202, 0.1037, 0.1546, 0.03976, 0.1552, 0.104, 0.5403, 0.5353, 0.5403, 0.5987, 0.4747, 0.6007, 0.4756, 0.5706, 0.4365, 0.6018, 0.4747, 0.6007, 0.4727, 0.6631, 0.8395, 0.5692, 0.8395, 0.6456, 0.7876, 0.6456, 0.7876, 0.5692, 0.9123, 0.4928, 0.9217, 0.4928, 0.9219, 0.5692, 0.9123, 0.5692, 0.9123, 0.5692, 0.9219, 0.5692, 0.9219, 0.6456, 0.9123, 0.6456, 0.9123, 0.6456, 0.9219, 0.6456, 0.9221, 0.722, 0.9123, 0.722, 0.08774, 0.4696, 0.08688, 0.4064, 0.09546, 0.4064, 0.09589, 0.4696, 0.08688, 0.4064, 0.08549, 0.3419, 0.09477, 0.3419, 0.09546, 0.4064, 0.08549, 0.3419, 0.08526, 0.2775, 0.09465, 0.2775, 0.09477, 0.3419, 0.3207, 0.4605, 0.3299, 0.4605, 0.3294, 0.5248, 0.3196, 0.5248, 0.3227, 0.3962, 0.3315, 0.3962, 0.3299, 0.4605, 0.3207, 0.4605, 0.322, 0.3284, 0.329, 0.328, 0.3315, 0.3962, 0.3227, 0.3962, 0.08773, 0.4708, 0.08774, 0.4696, 0.09589, 0.4696, 0.1029, 0.4708, 0.08773, 0.4708, 0.06754, 0.4708, 0.07706, 0.4696, 0.08774, 0.4696])
me_cube.materials.append(mat_material)
me_cube.use_remesh_preserve_volume = False
me_cube.use_remesh_preserve_attributes = False
me_cube.use_mirror_vertex_groups = False
me_cube.update()

# ---- objects
ob_hemi = bpy.data.objects.new('Hemi', light_hemi)
ob_cube = bpy.data.objects.new('Cube', me_cube)
ob_lamp = bpy.data.objects.new('Lamp', light_lamp)
ob_camera = bpy.data.objects.new('Camera', cam_camera)

# ---- transforms, parenting, visibility, modifiers, constraints
ob_hemi.location = (-0.1435, 0.08051, 1.728)
ob_hemi.lineart.crease_threshold = 0.0
ob_cube.location = (0.0, 0.06006, 0.0)
ob_cube.rotation_euler = (6.292, -0.0, 0.0)
ob_cube.scale = (6.965, 5.086, 1.091)
ob_cube.lock_rotations_4d = False
ob_cube.empty_display_type = 'ARROWS'
ob_cube.lineart.crease_threshold = 0.0
ob_lamp.location = (4.076, 1.005, 5.904)
ob_lamp.rotation_euler = (0.6503, 0.05522, 1.866)
ob_lamp.lock_rotations_4d = False
ob_lamp.empty_display_type = 'ARROWS'
ob_lamp.color = (0.0, 0.0, 0.0, 0.0)
ob_lamp.lineart.crease_threshold = 0.0
ob_camera.location = (7.481, -6.508, 5.344)
ob_camera.rotation_euler = (1.109, 0.01082, 0.8149)
ob_camera.lock_rotations_4d = False
ob_camera.empty_display_type = 'ARROWS'
ob_camera.color = (0.0, 0.0, 0.0, 0.0)
ob_camera.display_type = 'WIRE'
ob_camera.lineart.crease_threshold = 0.0

# ---- collection membership
col_collection_1.objects.link(ob_hemi)
col_collection_1.objects.link(ob_cube)
col_collection_1.objects.link(ob_lamp)
col_collection_1.objects.link(ob_camera)

# ---- scene / render settings (as saved in the file)
scene.camera = ob_camera
scene.frame_start = 1; scene.frame_end = 250; scene.frame_set(1)
scene.render.engine = 'BLENDER_EEVEE_NEXT'
scene.render.resolution_percentage = 50
scene.render.dither_intensity = 0.0
scene.cycles.use_denoising = False
scene.cycles.samples = 10
scene.cycles.sampling_pattern = 'TABULATED_SOBOL'
scene.cycles.light_sampling_threshold = 0.0
scene.cycles.use_adaptive_sampling = False
scene.cycles.use_light_tree = False
scene.cycles.blur_glossy = 0.0
scene.cycles.pixel_filter_type = 'GAUSSIAN'
scene.cycles.sample_clamp_indirect = 0.0
scene.view_settings.view_transform = 'Standard'
bpy.context.view_layer.update()
